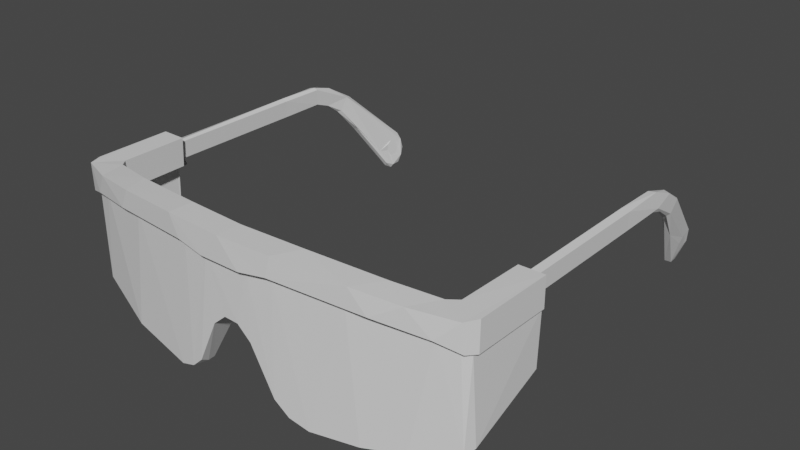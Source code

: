 # Source: Koruma_G_zl_.blend  (saved by Blender 2.93.20; exported with 4.5.12 LTS)
import bpy
from mathutils import Matrix  # noqa: F401  (used for matrix-valued properties, if any)

bpy.ops.wm.read_factory_settings(use_empty=True)
scene = bpy.context.scene
scene.name = 'Scene'

# ---- collections
col_collection = bpy.data.collections.new('Collection'); scene.collection.children.link(col_collection)

# ---- materials (node trees are filled in below, after node groups)
mat_default_obj = bpy.data.materials.new('Default OBJ')
mat_default_obj.use_transparent_shadow = False

# ---- material node trees
mat_default_obj.use_nodes = True; mat_default_obj.node_tree.nodes.clear()
_N = mat_default_obj.node_tree.nodes; _L = mat_default_obj.node_tree.links
n0 = _N.new('ShaderNodeBsdfPrincipled'); n0.name = 'Principled BSDF'; n0.location = (10, 300)
n0.distribution = 'GGX'
n0.subsurface_method = 'BURLEY'
n0.inputs[3].default_value = 1.45
n0.inputs[27].default_value = (0.0, 0.0, 0.0, 1.0)
n0.inputs[28].default_value = 1.0
n1 = _N.new('ShaderNodeOutputMaterial'); n1.name = 'Material Output'; n1.location = (300, 300)
_L.new(n0.outputs[0], n1.inputs[0])
n1.is_active_output = True

# ---- world
world_world = bpy.data.worlds.new('World'); scene.world = world_world
world_world.use_nodes = True; world_world.node_tree.nodes.clear()
_N = world_world.node_tree.nodes; _L = world_world.node_tree.links
n0 = _N.new('ShaderNodeOutputWorld'); n0.name = 'World Output'; n0.location = (300, 300)
n1 = _N.new('ShaderNodeBackground'); n1.name = 'Background'; n1.location = (10, 300)
n1.inputs[0].default_value = (0.05088, 0.05088, 0.05088, 1.0)
_L.new(n1.outputs[0], n0.inputs[0])
n0.is_active_output = True
world_world.color = (0.05088, 0.05088, 0.05088)
world_world.use_sun_shadow = False
world_world.sun_shadow_jitter_overblur = 0.0

# ---- meshes
me_16616_safety_glasses_v1 = bpy.data.meshes.new('16616_Safety_Glasses_v1')
me_16616_safety_glasses_v1.from_pydata([(-7.501, 0.8748, 0.9491), (-2.734, -0.4628, 0.1592), (-3.0, -0.135, 0.1637), (-1.693, -0.2582, 0.6243), (-0.256, -0.6454, 2.984), (-5.329, -0.05184, 0.4183), (-5.222, 0.2229, 0.3813), (-1.94, -0.287, 1.152), (-1.868, 0.005353, 1.004), (-0.548, 0.3034, 3.181), (-1.011, 0.169, 2.792), (-0.2809, 0.1916, 3.497), (-2.314, -0.2248, 0.2676), (0.2559, 0.2926, 2.981), (0.2349, 0.2655, 3.427), (-6.639, 15.2, 1.915), (-6.622, 15.3, 1.539), (-6.79, 15.3, 1.951), (-6.794, 15.35, 1.631), (-6.657, 15.19, 1.162), (-6.812, 15.06, 1.087), (-6.988, 15.15, 2.049), (-7.861, 3.878, 2.287), (-7.627, 3.872, 2.189), (-0.6146, 0.05546, 3.358), (-0.7786, -0.3182, 3.354), (-0.339, -0.3265, 3.627), (0.2842, 0.1258, 3.54), (-0.1711, 0.2872, 3.003), (-0.5159, 0.3043, 2.834), (-4.732, -0.4414, 5.735), (-6.526, -0.01887, 5.55), (-7.042, 1.293, 5.486), (-7.615, 9.127, 4.614), (-7.47, 9.127, 5.327), (-7.425, 10.8, 5.3), (-7.63, 9.127, 5.23), (-7.31, 9.127, 5.235), (-7.641, 11.07, 4.645), (-7.53, 11.42, 4.355), (-7.526, 12.05, 3.987), (-7.428, 11.64, 5.052), (-7.618, 11.63, 4.944), (-7.246, 12.51, 4.46), (-7.348, 12.75, 4.397), (-7.538, 12.35, 4.607), (-7.319, 10.84, 4.61), (-7.525, 10.85, 4.531), (-7.319, 11.45, 4.382), (-7.341, 12.02, 3.959), (-7.222, 12.12, 3.996), (-6.753, 15.11, 2.199), (-7.365, 13.33, 3.839), (-6.895, 14.18, 1.231), (-7.26, 12.94, 2.921), (-6.732, 14.28, 0.9626), (-6.59, 14.2, 1.143), (-6.694, 13.9, 1.755), (-6.542, 14.92, 0.9731), (-6.67, 14.83, 0.8676), (-6.599, 14.5, 0.843), (-6.801, 14.61, 0.9209), (-7.345, 9.127, 4.587), (-7.548, 12.6, 4.239), (-7.951, 3.813, 4.382), (-0.7776, -0.6311, 2.537), (-7.717, 0.6659, 1.054), (-2.1, -0.5452, 0.3949), (-1.623, -0.592, 0.8317), (-1.039, 0.2432, 2.037), (-1.811, -0.2526, 0.6288), (-1.7, 0.002836, 0.6349), (-4.531, -0.2229, 5.009), (-1.852, -0.5849, 5.152), (-0.8644, -0.6605, 5.004), (-0.7856, -0.926, 5.008), (-7.008, 0.1433, 4.734), (-8.015, 3.821, 5.485), (-7.985, 0.9559, 5.477), (-8.014, 3.821, 4.393), (-7.985, 0.9706, 4.391), (-7.838, 0.8844, 4.385), (-7.796, 0.4628, 5.482), (-7.585, 3.933, 4.389), (-7.597, 3.818, 4.374), (-7.591, 1.021, 1.032), (-7.852, 1.074, 1.16), (-7.902, 3.897, 4.382), (-7.675, 0.6343, 4.465), (-6.886, 0.6921, 4.453), (-7.431, 0.8743, 4.385), (-7.566, 0.9791, 4.359), (-6.76, 0.9896, 4.502), (-2.178, 0.09388, 5.919), (-5.007, 0.5146, 4.96), (-6.872, 0.3476, 4.757), (-1.833, -0.2498, 5.15), (-4.902, 0.1859, 4.977), (-0.7979, -0.01655, 5.008), (-2.208, -0.8174, 5.913), (-6.779, 0.9939, 5.519), (-7.159, 3.807, 4.397), (-7.032, 1.29, 4.431), (-7.088, 3.809, 5.484), (-7.545, 3.932, 4.388), (-7.505, 3.935, 4.389), (-7.833, 3.902, 4.385), (-7.668, 3.925, 4.381), (-1.254, -0.3075, 2.651), (-5.131, -0.3709, 4.974), (-7.166, 3.966, 4.413), (-7.423, 3.893, 4.388), (-7.446, 3.929, 4.392), (-7.316, 10.86, 5.215), (-7.61, 10.78, 5.253), (-7.821, 0.5034, 4.444), (-1.848, 0.06222, 5.164), (-7.07, 12.85, 3.082), (-6.906, 14.84, 1.381), (-6.889, 14.55, 1.315), (-7.049, 14.52, 1.986), (-6.894, 15.25, 1.545), (-7.009, 14.81, 1.912), (-6.947, 14.98, 1.535), (-6.522, 15.09, 1.271), (-6.485, 14.52, 0.9977), (-6.577, 14.8, 1.415), (-6.665, 14.36, 1.654), (-7.013, 14.34, 1.687), (-6.668, 14.41, 1.917), (-6.714, 14.64, 2.03), (-6.672, 14.87, 1.885), (-6.96, 14.93, 1.701), (-6.618, 14.94, 1.625), (-6.585, 14.49, 1.399), (-6.933, 14.4, 1.433), (-5.038, 0.5276, 5.712), (-1.82, -0.8504, 5.165), (-1.125, 0.2435, 2.279), (-0.839, -0.3249, 5.002), (6.917, 0.3531, 4.752), (0.8296, -0.6627, 5.001), (4.643, -0.1796, 0.3047), (5.164, -0.3674, 4.972), (0.3046, -0.6594, 2.977), (7.507, 0.8741, 0.9533), (2.276, -0.2417, 0.2881), (0.5587, -0.6339, 2.768), (2.807, -0.1604, 0.158), (1.861, 0.01552, 1.02), (0.6065, 0.2869, 3.16), (6.686, 15.32, 1.8), (6.835, 15.35, 1.682), (6.593, 15.26, 1.423), (6.772, 15.15, 1.135), (7.902, 3.896, 4.382), (7.861, 3.877, 2.295), (1.037, 0.2446, 2.644), (0.2824, -0.3291, 3.636), (0.8859, -0.3064, 3.256), (0.6068, 0.07298, 3.359), (1.698, 0.001034, 0.6327), (0.07255, -0.04253, 5.947), (2.464, 0.1255, 5.903), (8.014, 3.821, 5.485), (7.6, 9.127, 4.586), (7.621, 9.127, 5.256), (7.335, 9.127, 5.298), (7.329, 9.127, 4.616), (7.532, 11.43, 4.355), (7.475, 12.07, 3.925), (7.545, 12.23, 3.97), (7.602, 11.85, 4.876), (7.216, 12.76, 4.308), (7.39, 11.84, 4.946), (7.362, 11.54, 4.313), (6.645, 15.19, 1.934), (6.763, 15.05, 2.244), (7.217, 13.13, 2.674), (6.609, 14.25, 1.02), (7.762, 0.4618, 4.462), (6.543, 14.99, 1.009), (6.615, 14.55, 0.8336), (6.726, 14.83, 0.8767), (7.215, 12.23, 3.906), (7.834, 3.961, 4.384), (7.878, 3.939, 4.38), (7.942, 3.96, 4.383), (7.951, 3.813, 4.382), (0.7945, -0.6401, 2.5), (7.711, 0.6642, 1.049), (2.153, -0.5293, 0.3546), (5.438, 0.2767, 0.442), (0.5514, 0.3047, 2.804), (7.63, 3.875, 2.185), (2.026, -0.83, 5.922), (4.269, -0.2644, 5.027), (8.016, 3.821, 4.394), (7.628, 3.89, 4.365), (7.6, 3.832, 4.374), (7.597, 1.057, 1.043), (7.979, 0.8519, 5.476), (7.85, 1.038, 1.154), (7.813, 0.8045, 4.4), (0.8527, -0.3259, 5.002), (0.1383, -0.3571, 4.98), (3.756, -0.007743, 5.055), (6.724, 0.9723, 4.511), (7.569, 0.5872, 4.501), (7.541, 0.9395, 4.368), (0.8436, -0.01312, 5.013), (1.859, 0.06025, 5.161), (7.034, 1.267, 4.429), (5.303, 0.2751, 4.895), (6.967, 0.1279, 4.743), (7.111, 3.809, 4.411), (7.037, 1.28, 5.485), (7.09, 3.809, 5.482), (7.505, 3.935, 4.389), (7.545, 3.961, 4.388), (7.581, 3.937, 4.387), (7.833, 3.935, 4.384), (7.748, 3.951, 4.384), (1.756, -0.2629, 0.5964), (4.562, -0.4771, 5.751), (6.135, 0.1562, 0.5989), (7.094, 0.7695, 4.417), (7.166, 3.966, 4.411), (7.446, 3.962, 4.392), (7.423, 3.893, 4.392), (7.638, 11.06, 4.638), (7.556, 10.82, 4.555), (7.333, 10.81, 5.258), (7.586, 10.9, 5.265), (7.383, 10.82, 4.558), (7.298, 11.19, 4.602), (6.206, -0.1036, 5.589), (7.715, 0.4018, 5.471), (0.0262, -0.9545, 5.948), (6.721, 0.9703, 5.521), (5.167, 0.5574, 5.7), (1.826, -0.8503, 5.165), (7.978, 0.8375, 4.397), (5.0, 0.5167, 4.966), (6.857, 15.2, 2.13), (7.369, 12.95, 4.239), (7.544, 12.61, 4.368), (7.26, 12.41, 3.562), (6.817, 14.34, 0.9757), (7.055, 14.54, 1.984), (7.016, 15.06, 2.085), (6.914, 15.21, 1.524), (6.516, 14.99, 1.217), (6.717, 14.42, 1.934), (6.682, 13.99, 1.765), (6.482, 14.51, 0.9814), (6.884, 14.7, 1.312), (6.92, 14.43, 1.382), (6.607, 14.42, 1.475), (7.036, 14.35, 1.807), (6.709, 14.58, 2.027), (6.972, 14.92, 1.758), (7.025, 14.7, 1.968), (6.614, 14.94, 1.598), (6.574, 14.7, 1.372), (6.695, 14.35, 1.74), (6.683, 14.84, 1.936), (6.926, 14.91, 1.48), (2.879, -0.4514, 0.1642), (1.822, -0.2486, 5.155), (1.627, -0.5871, 0.8201), (1.948, -0.2868, 1.137), (0.9991, 0.2531, 2.108), (0.7765, -0.9235, 5.007), (1.798, -0.5921, 5.148), (-7.615, 3.771, 4.614), (-7.47, 3.771, 5.261), (-7.63, 3.771, 5.23), (-7.31, 3.771, 5.235), (-7.345, 3.771, 4.587), (7.6, 3.833, 4.586), (7.621, 3.833, 5.256), (7.335, 3.833, 5.298), (7.329, 3.833, 4.616)], [], [(1, 72, 5), (95, 5, 72), (74, 73, 67), (1, 12, 67), (65, 68, 3), (205, 158, 26), (10, 9, 138), (15, 16, 17), (4, 65, 29), (93, 136, 30), (100, 82, 31), (46, 37, 62), (45, 41, 44), (50, 48, 49), (49, 48, 39), (52, 51, 21), (57, 117, 56), (117, 55, 56), (76, 109, 31), (60, 59, 58), (63, 38, 42), (70, 12, 7), (75, 74, 273), (141, 273, 74), (90, 102, 89), (81, 86, 66), (115, 80, 81), (98, 96, 116), (139, 98, 204), (139, 204, 205), (90, 91, 84), (3, 70, 71), (32, 82, 100), (77, 82, 32), (77, 78, 82), (109, 76, 95), (38, 33, 36), (113, 37, 46), (36, 114, 38), (75, 238, 99), (94, 100, 136), (76, 82, 115), (115, 78, 80), (32, 92, 102), (120, 54, 40), (45, 44, 52), (50, 57, 43), (49, 54, 117), (54, 49, 40), (63, 21, 120), (119, 61, 53), (120, 21, 122), (21, 121, 123), (118, 123, 20), (126, 124, 133), (51, 43, 15), (57, 130, 43), (129, 57, 127), (119, 134, 126), (127, 135, 128), (135, 127, 134), (120, 129, 128), (128, 129, 127), (122, 130, 120), (131, 130, 122), (130, 131, 15), (123, 132, 122), (123, 118, 132), (109, 72, 137), (94, 136, 93), (69, 8, 138), (7, 10, 8), (238, 162, 93), (144, 74, 4), (139, 108, 7), (139, 25, 108), (23, 22, 83), (87, 22, 86), (0, 85, 91), (23, 91, 85), (268, 196, 274), (196, 268, 142), (270, 274, 141), (224, 241, 143), (191, 268, 270), (268, 146, 148), (28, 144, 4), (213, 192, 206), (272, 149, 161), (13, 150, 193), (157, 193, 150), (150, 13, 9), (144, 28, 13), (223, 149, 271), (240, 163, 224), (216, 239, 237), (202, 194, 156), (202, 200, 194), (156, 155, 202), (165, 168, 231), (170, 169, 175), (178, 179, 248), (230, 172, 233), (148, 223, 271), (242, 188, 197), (209, 200, 145), (200, 202, 145), (190, 145, 202), (202, 203, 190), (180, 140, 208), (207, 212, 226), (219, 220, 218), (198, 199, 220), (271, 159, 205), (193, 189, 147), (161, 223, 270), (199, 209, 226), (227, 199, 226), (216, 237, 164), (217, 216, 164), (215, 226, 212), (208, 140, 190), (192, 213, 226), (226, 213, 207), (143, 196, 140), (215, 227, 226), (199, 227, 229), (165, 230, 166), (167, 232, 235), (214, 237, 236), (240, 239, 207), (210, 98, 162), (207, 243, 240), (249, 171, 178), (151, 176, 244), (182, 179, 255), (248, 183, 251), (152, 250, 251), (256, 251, 267), (176, 153, 252), (253, 254, 260), (254, 253, 265), (255, 254, 258), (256, 267, 264), (263, 264, 267), (265, 253, 259), (249, 259, 260), (253, 260, 259), (241, 274, 196), (149, 272, 157), (211, 162, 163), (142, 225, 140), (206, 192, 148), (205, 204, 271), (158, 205, 159), (206, 271, 269), (226, 209, 145), (155, 156, 198), (1, 73, 72), (73, 1, 67), (5, 6, 1), (2, 1, 6), (12, 1, 2), (67, 12, 3), (12, 2, 7), (6, 5, 0), (2, 6, 97), (139, 205, 26), (26, 25, 139), (9, 28, 29), (69, 71, 8), (13, 28, 9), (17, 16, 18), (87, 83, 22), (10, 24, 9), (10, 108, 25), (26, 27, 11), (4, 29, 28), (71, 69, 65), (99, 93, 30), (84, 91, 23), (114, 34, 35), (36, 34, 114), (33, 47, 62), (42, 38, 114), (63, 40, 38), (114, 35, 41), (41, 45, 42), (113, 43, 41), (40, 49, 39), (124, 58, 19), (52, 44, 51), (117, 54, 55), (19, 58, 59), (58, 125, 60), (59, 61, 20), (59, 20, 19), (42, 45, 63), (50, 43, 48), (88, 76, 115), (66, 0, 5), (70, 3, 12), (70, 8, 71), (99, 238, 93), (80, 64, 81), (80, 79, 64), (81, 64, 87), (84, 23, 83), (81, 66, 88), (115, 81, 88), (144, 141, 74), (89, 102, 92), (116, 97, 94), (83, 87, 106), (104, 105, 83), (83, 105, 84), (83, 106, 107), (7, 108, 10), (70, 7, 8), (90, 101, 102), (89, 6, 0), (90, 84, 110), (103, 77, 32), (88, 66, 95), (109, 30, 31), (136, 31, 30), (136, 100, 31), (94, 97, 92), (89, 92, 97), (109, 95, 72), (110, 84, 111), (47, 33, 38), (46, 62, 47), (76, 31, 82), (115, 82, 78), (32, 100, 92), (98, 93, 162), (94, 93, 116), (94, 92, 100), (17, 51, 15), (21, 17, 18), (17, 21, 51), (56, 55, 60), (117, 50, 49), (40, 63, 120), (119, 118, 61), (61, 118, 20), (128, 53, 54), (135, 119, 53), (128, 135, 53), (120, 128, 54), (122, 21, 123), (123, 121, 20), (124, 16, 15), (133, 124, 15), (130, 15, 43), (129, 130, 57), (56, 125, 57), (134, 127, 125), (127, 57, 125), (58, 124, 125), (134, 125, 124), (119, 126, 118), (132, 131, 122), (120, 130, 129), (132, 133, 131), (118, 126, 133), (118, 133, 132), (126, 134, 124), (131, 133, 15), (97, 96, 7), (7, 2, 97), (30, 109, 99), (137, 72, 73), (99, 109, 137), (74, 68, 65), (138, 8, 10), (96, 139, 7), (65, 3, 71), (98, 139, 96), (137, 75, 99), (93, 98, 116), (4, 74, 65), (68, 74, 67), (0, 91, 90), (89, 0, 90), (87, 86, 81), (66, 5, 95), (196, 142, 140), (144, 189, 141), (236, 143, 214), (189, 270, 141), (190, 225, 145), (142, 268, 148), (270, 223, 191), (223, 146, 191), (268, 191, 146), (150, 14, 27), (142, 192, 225), (193, 157, 272), (14, 150, 9), (154, 181, 153), (149, 157, 271), (160, 159, 157), (26, 158, 27), (272, 189, 193), (189, 272, 161), (230, 231, 169), (166, 233, 167), (171, 172, 230), (233, 172, 174), (173, 174, 245), (184, 247, 175), (247, 170, 175), (177, 245, 244), (178, 247, 179), (181, 154, 183), (195, 241, 224), (182, 181, 183), (235, 168, 167), (172, 171, 246), (175, 235, 184), (189, 144, 147), (155, 188, 242), (242, 203, 155), (198, 194, 199), (242, 237, 180), (180, 203, 242), (202, 155, 203), (203, 180, 208), (243, 206, 211), (210, 211, 269), (210, 204, 98), (199, 218, 220), (198, 220, 221), (221, 155, 198), (271, 157, 159), (189, 161, 270), (194, 200, 199), (209, 199, 200), (164, 237, 201), (236, 224, 143), (192, 145, 225), (145, 192, 226), (236, 239, 240), (240, 224, 236), (237, 239, 236), (207, 213, 243), (214, 143, 140), (165, 231, 230), (167, 233, 232), (168, 234, 231), (234, 168, 235), (166, 230, 233), (237, 214, 180), (241, 195, 238), (197, 164, 201), (237, 242, 201), (273, 238, 75), (201, 242, 197), (210, 162, 211), (163, 243, 211), (170, 178, 171), (152, 151, 244), (244, 176, 177), (245, 177, 173), (173, 176, 260), (170, 247, 178), (182, 248, 179), (249, 246, 171), (246, 249, 250), (184, 254, 247), (154, 251, 183), (256, 248, 251), (257, 248, 256), (248, 257, 259), (259, 178, 248), (178, 259, 249), (250, 267, 251), (263, 176, 252), (264, 263, 252), (255, 252, 181), (254, 255, 247), (258, 254, 265), (179, 247, 255), (252, 255, 264), (264, 257, 256), (257, 258, 259), (265, 259, 258), (262, 249, 260), (262, 260, 266), (261, 263, 267), (255, 258, 264), (176, 266, 260), (262, 250, 249), (267, 250, 261), (148, 192, 142), (206, 148, 271), (163, 195, 224), (143, 241, 196), (243, 163, 240), (206, 269, 211), (206, 243, 213), (271, 204, 269), (269, 204, 210), (273, 241, 238), (274, 270, 268), (208, 190, 203), (194, 198, 156), (140, 225, 190), (68, 67, 3), (19, 16, 124), (18, 16, 19), (121, 21, 18), (26, 11, 24), (25, 26, 24), (14, 11, 27), (24, 10, 25), (29, 65, 69), (38, 39, 47), (47, 39, 48), (41, 42, 114), (41, 35, 113), (41, 43, 44), (48, 46, 47), (76, 88, 95), (90, 110, 101), (55, 54, 53), (51, 44, 43), (60, 125, 56), (138, 9, 29, 69), (45, 52, 63), (50, 117, 57), (61, 55, 53), (119, 135, 134), (96, 97, 116), (14, 9, 11), (153, 151, 152), (152, 251, 154), (152, 154, 153), (160, 150, 27), (144, 13, 193), (147, 144, 193), (245, 172, 246), (174, 172, 245), (233, 174, 232), (232, 174, 173), (182, 183, 248), (181, 182, 255), (146, 223, 148), (235, 175, 234), (155, 187, 188), (180, 214, 140), (161, 149, 223), (222, 221, 220), (250, 152, 244), (173, 177, 176), (153, 181, 252), (263, 266, 176), (151, 153, 176), (257, 264, 258), (261, 262, 266), (266, 263, 261), (262, 261, 250), (19, 20, 121, 18), (23, 85, 86, 22), (11, 9, 24), (60, 55, 61, 59), (39, 38, 40), (113, 46, 48, 43), (85, 0, 66, 86), (111, 84, 105, 112), (37, 113, 35, 34), (80, 78, 77, 79), (102, 101, 103, 32), (74, 75, 137, 73), (21, 63, 52), (158, 159, 160, 27), (6, 89, 97), (169, 170, 171, 230), (150, 160, 157), (234, 175, 169, 231), (173, 184, 235, 232), (186, 155, 221, 185), (229, 228, 218, 199), (215, 212, 216, 217), (207, 239, 216, 212), (250, 244, 245, 246), (184, 173, 260, 254), (241, 273, 141, 274), (162, 238, 195, 163), (126, 133, 131, 130, 129, 127, 134), (128, 135, 119, 118, 123, 122, 120), (267, 261, 262, 249, 259, 257, 256), (263, 266, 260, 253, 265, 258, 264), (167, 168, 283, 282), (165, 166, 281, 280), (37, 34, 276, 278), (36, 33, 275, 277), (168, 165, 280, 283), (33, 62, 279, 275), (62, 37, 278, 279), (34, 36, 277, 276), (166, 167, 282, 281), (164, 281, 282, 217), (164, 197, 280, 281), (280, 197, 215, 283), (215, 217, 282, 283), (103, 278, 276, 277, 77), (110, 279, 278, 103, 101), (79, 275, 279, 110, 111, 112, 64), (77, 277, 275, 79)])
_uv = me_16616_safety_glasses_v1.uv_layers.new(name='UVMap')
_uv.uv.foreach_set('vector', [0.6393, 0.009721, 0.4046, 0.7626, 0.2999, 0.01863, 0.09747, 0.7665, 0.2999, 0.01863, 0.4046, 0.7626, 0.887, 0.7682, 0.7562, 0.767, 0.7245, 0.01209, 0.6393, 0.009721, 0.6942, 0.007009, 0.7245, 0.01209, 0.9059, 0.01315, 0.7845, 0.01175, 0.7891, 0.002158, 0.9618, 0.7466, 0.9742, 0.2393, 0.9717, 0.2436, 0.8956, 0.2057, 0.9434, 0.1458, 0.879, 0.1306, 0.0691, 0.9859, 0.05841, 0.9463, 0.0423, 0.9884, 0.9734, 0.01021, 0.9059, 0.01315, 0.9429, 0.01712, 0.7137, 0.9984, 0.3357, 0.9971, 0.3763, 0.9956, 0.1096, 0.9987, 0.01567, 0.9963, 0.1436, 0.9946, 0.0671, 0.7953, 0.06904, 0.9686, 0.0594, 0.7874, 0.0176, 0.9857, 0.04582, 0.9906, 0.04343, 0.9944, 0.06955, 0.8004, 0.06239, 0.7892, 0.04614, 0.7729, 0.04614, 0.7729, 0.06239, 0.7892, 0.0171, 0.7816, 0.01449, 0.9846, 0.05772, 0.9984, 0.01313, 0.9935, 0.07634, 0.7935, 0.05942, 0.7805, 0.0606, 0.7688, 0.05942, 0.7805, 0.02353, 0.7739, 0.0606, 0.7688, 0.08353, 0.7694, 0.3245, 0.7746, 0.1436, 0.9946, 0.04267, 0.788, 0.02944, 0.8293, 0.05734, 0.8431, 0.002853, 0.947, 0.003928, 0.8113, 0.00826, 0.9692, 0.7751, 0.02796, 0.6942, 0.007009, 0.7909, 0.2039, 0.8997, 0.7702, 0.887, 0.7682, 0.9013, 0.7696, 0.893, 0.7619, 0.9013, 0.7696, 0.887, 0.7682, 0.02098, 0.7646, 0.07698, 0.7709, 0.0933, 0.7635, 0.002661, 0.7655, 0.0006322, 0.02111, 0.01477, 0.02134, 0.01259, 0.7708, 0.0005246, 0.7709, 0.002661, 0.7655, 0.8968, 0.768, 0.7597, 0.7649, 0.7564, 0.7705, 0.8929, 0.7627, 0.8968, 0.768, 0.8894, 0.7626, 0.8929, 0.7627, 0.8894, 0.7626, 0.9618, 0.7466, 0.02098, 0.7646, 0.0065, 0.7586, 0.002573, 0.7619, 0.7891, 0.002158, 0.7751, 0.02796, 0.7933, 0.01342, 0.07863, 0.9972, 0.01567, 0.9963, 0.1096, 0.9987, 0.0001782, 0.997, 0.01567, 0.9963, 0.07863, 0.9972, 0.0001782, 0.997, 0.0006502, 0.9951, 0.01567, 0.9963, 0.3245, 0.7746, 0.08353, 0.7694, 0.09747, 0.7665, 0.003928, 0.8113, 0.01214, 0.7921, 0.00834, 0.9682, 0.06757, 0.9759, 0.06904, 0.9686, 0.0671, 0.7953, 0.00834, 0.9682, 0.01545, 0.9812, 0.003928, 0.8113, 0.8997, 0.7702, 0.9306, 0.9953, 0.7093, 0.9952, 0.3411, 0.7697, 0.1096, 0.9987, 0.3357, 0.9971, 0.08353, 0.7694, 0.01567, 0.9963, 0.01259, 0.7708, 0.01259, 0.7708, 0.0006502, 0.9951, 0.0005246, 0.7709, 0.07863, 0.9972, 0.1107, 0.769, 0.07698, 0.7709, 0.005664, 0.9531, 0.02069, 0.7798, 0.01584, 0.7857, 0.0176, 0.9857, 0.04343, 0.9944, 0.01449, 0.9846, 0.06955, 0.8004, 0.07634, 0.7935, 0.06852, 0.9689, 0.04614, 0.7729, 0.02069, 0.7798, 0.05942, 0.7805, 0.02069, 0.7798, 0.04614, 0.7729, 0.01584, 0.7857, 0.002853, 0.947, 0.01313, 0.9935, 0.005664, 0.9531, 0.005204, 0.7737, 0.008636, 0.7996, 0.007694, 0.7696, 0.005664, 0.9531, 0.01313, 0.9935, 0.00507, 0.9998, 0.01313, 0.9935, 0.00963, 0.9545, 0.001568, 0.9278, 0.004965, 0.859, 0.001568, 0.9278, 0.01027, 0.8749, 0.07253, 0.8412, 0.07109, 0.8928, 0.07261, 0.9444, 0.05772, 0.9984, 0.06852, 0.9689, 0.0691, 0.9859, 0.07634, 0.7935, 0.07276, 0.9818, 0.06852, 0.9689, 0.07252, 0.882, 0.07634, 0.7935, 0.0724, 0.782, 0.005204, 0.7737, 0.07291, 0.7711, 0.07253, 0.8412, 0.0724, 0.782, 0.00669, 0.7679, 0.005423, 0.8052, 0.00669, 0.7679, 0.0724, 0.782, 0.07291, 0.7711, 0.005664, 0.9531, 0.07252, 0.882, 0.005423, 0.8052, 0.005423, 0.8052, 0.07252, 0.882, 0.0724, 0.782, 0.00507, 0.9998, 0.07276, 0.9818, 0.005664, 0.9531, 0.07238, 0.9977, 0.07276, 0.9818, 0.00507, 0.9998, 0.07276, 0.9818, 0.07238, 0.9977, 0.0691, 0.9859, 0.001568, 0.9278, 0.004844, 0.9825, 0.00507, 0.9998, 0.001568, 0.9278, 0.004965, 0.859, 0.004844, 0.9825, 0.3245, 0.7746, 0.4046, 0.7626, 0.7604, 0.7708, 0.3411, 0.7697, 0.3357, 0.9971, 0.7137, 0.9984, 0.8811, 0.01736, 0.7992, 0.1547, 0.879, 0.1306, 0.7909, 0.2039, 0.8956, 0.2057, 0.7992, 0.1547, 0.9306, 0.9953, 0.9399, 0.9969, 0.7137, 0.9984, 0.9725, 0.01477, 0.887, 0.7682, 0.9734, 0.01021, 0.8929, 0.7627, 0.8733, 0.2525, 0.7909, 0.2039, 0.8929, 0.7627, 0.9211, 0.2496, 0.8733, 0.2525, 0.0, 0.01419, 0.0, 0.01947, 0.008714, 0.7672, 0.0003953, 0.7674, 0.0, 0.01947, 0.0006322, 0.02111, 0.01436, 0.0126, 0.0008072, 0.00764, 0.0065, 0.7586, 0.0, 0.01419, 0.0065, 0.7586, 0.0008072, 0.00764, 0.6193, 0.01099, 0.4388, 0.7641, 0.763, 0.7671, 0.4388, 0.7641, 0.6193, 0.01099, 0.3859, 0.009194, 0.7906, 0.007827, 0.763, 0.7671, 0.893, 0.7619, 0.3988, 0.9959, 0.7594, 0.7691, 0.3202, 0.7731, 0.7168, 0.01048, 0.6193, 0.01099, 0.7906, 0.007827, 0.6193, 0.01099, 0.7022, 0.004361, 0.6317, 0.01045, 0.9817, 0.01405, 0.9725, 0.01477, 0.9734, 0.01021, 0.3025, 0.7643, 0.2934, 0.01755, 0.5073, 0.7573, 0.884, 0.01546, 0.7981, 0.1677, 0.7944, 0.0107, 0.9769, 0.02085, 0.9341, 0.1677, 0.9376, 0.01888, 0.8946, 0.168, 0.9376, 0.01888, 0.9341, 0.1677, 0.9341, 0.1677, 0.9769, 0.02085, 0.9434, 0.1458, 0.9725, 0.01477, 0.9817, 0.01405, 0.9769, 0.02085, 0.7817, 0.01455, 0.7981, 0.1677, 0.7878, 0.1966, 0.3188, 0.9963, 0.6754, 0.9954, 0.3988, 0.9959, 0.07921, 0.9971, 0.1171, 0.998, 0.02137, 0.9966, 0.0006889, 0.01898, 0.0, 0.01317, 0.0, 0.01897, 0.0006889, 0.01898, 0.0007017, 0.01504, 0.0, 0.01317, 0.0, 0.01897, 0.0003982, 0.7674, 0.0006889, 0.01898, 0.01602, 0.7886, 0.06396, 0.7903, 0.01917, 0.7801, 0.01832, 0.78, 0.01651, 0.7821, 0.0543, 0.7778, 0.01786, 0.778, 0.04736, 0.7711, 0.01319, 0.7762, 0.003689, 0.8128, 0.01858, 0.9886, 0.02067, 0.9848, 0.6317, 0.01045, 0.7817, 0.01455, 0.7878, 0.1966, 0.001965, 0.7706, 0.0, 0.7675, 0.0, 0.7705, 0.009532, 0.7614, 0.0007017, 0.01504, 0.01741, 0.006519, 0.0007017, 0.01504, 0.0006889, 0.01898, 0.01741, 0.006519, 0.01507, 0.02047, 0.01741, 0.006519, 0.0006889, 0.01898, 0.0006889, 0.01898, 0.005714, 0.7655, 0.01507, 0.02047, 0.01552, 0.7706, 0.0931, 0.7661, 0.02515, 0.7639, 0.1161, 0.7705, 0.07729, 0.7687, 0.06977, 0.7632, 0.0141, 0.7675, 0.009009, 0.7675, 0.0159, 0.7675, 0.001413, 0.7591, 0.002732, 0.7605, 0.009009, 0.7675, 0.7878, 0.1966, 0.9165, 0.2428, 0.9618, 0.7466, 0.9376, 0.01888, 0.9007, 0.03565, 0.9359, 0.01042, 0.7944, 0.0107, 0.7817, 0.01455, 0.7906, 0.007827, 0.002732, 0.7605, 0.009532, 0.7614, 0.06977, 0.7632, 0.06259, 0.7675, 0.002732, 0.7605, 0.06977, 0.7632, 0.07921, 0.9971, 0.02137, 0.9966, 0.0001465, 0.9971, 0.07563, 0.9968, 0.07921, 0.9971, 0.0001465, 0.9971, 0.07158, 0.7698, 0.06977, 0.7632, 0.07729, 0.7687, 0.02515, 0.7639, 0.0931, 0.7661, 0.01507, 0.02047, 0.2934, 0.01755, 0.3025, 0.7643, 0.06977, 0.7632, 0.06977, 0.7632, 0.3025, 0.7643, 0.1161, 0.7705, 0.3202, 0.7731, 0.4388, 0.7641, 0.0931, 0.7661, 0.07158, 0.7698, 0.06259, 0.7675, 0.06977, 0.7632, 0.002732, 0.7605, 0.06259, 0.7675, 0.0256, 0.7675, 0.01602, 0.7886, 0.003689, 0.8128, 0.01178, 0.9735, 0.06027, 0.9781, 0.05988, 0.9859, 0.07384, 0.8128, 0.08767, 0.7698, 0.02137, 0.9966, 0.182, 0.9943, 0.3188, 0.9963, 0.1171, 0.998, 0.1161, 0.7705, 0.9678, 0.7678, 0.9718, 0.768, 0.9717, 0.7675, 0.1161, 0.7705, 0.3417, 0.7697, 0.3188, 0.9963, 0.004122, 0.9653, 0.00201, 0.8306, 0.01786, 0.778, 0.05186, 0.9757, 0.06921, 0.9875, 0.03775, 0.9958, 0.03833, 0.793, 0.04736, 0.7711, 0.06394, 0.7858, 0.01319, 0.7762, 0.02197, 0.8265, 0.007375, 0.9519, 0.02505, 0.9655, 0.008696, 0.9981, 0.007375, 0.9519, 0.005293, 0.8016, 0.007375, 0.9519, 0.0043, 0.9111, 0.06921, 0.9875, 0.06141, 0.9302, 0.07404, 0.8712, 0.07329, 0.8894, 0.07674, 0.7921, 0.07218, 0.9728, 0.07674, 0.7921, 0.07329, 0.8894, 0.07233, 0.8051, 0.06394, 0.7858, 0.07674, 0.7921, 0.07221, 0.7681, 0.005293, 0.8016, 0.0043, 0.9111, 0.07254, 0.8061, 0.07363, 0.9407, 0.07254, 0.8061, 0.0043, 0.9111, 0.07233, 0.8051, 0.07329, 0.8894, 0.006236, 0.8541, 0.004122, 0.9653, 0.006236, 0.8541, 0.07218, 0.9728, 0.07329, 0.8894, 0.07218, 0.9728, 0.006236, 0.8541, 0.7594, 0.7691, 0.763, 0.7671, 0.4388, 0.7641, 0.7981, 0.1677, 0.884, 0.01546, 0.8946, 0.168, 0.7552, 0.7706, 0.9399, 0.9969, 0.6754, 0.9954, 0.3859, 0.009194, 0.1922, 0.02382, 0.0931, 0.7661, 0.5073, 0.7573, 0.2934, 0.01755, 0.6317, 0.01045, 0.9618, 0.7466, 0.8894, 0.7626, 0.7878, 0.1966, 0.9742, 0.2393, 0.9618, 0.7466, 0.9165, 0.2428, 0.5073, 0.7573, 0.7878, 0.1966, 0.7578, 0.764, 0.06977, 0.7632, 0.009532, 0.7614, 0.01741, 0.006519, 0.0003982, 0.7674, 0.0, 0.01897, 0.001413, 0.7591, 0.6393, 0.009721, 0.7562, 0.767, 0.4046, 0.7626, 0.7562, 0.767, 0.6393, 0.009721, 0.7245, 0.01209, 0.2999, 0.01863, 0.3096, 0.01242, 0.6393, 0.009721, 0.6032, 0.007104, 0.6393, 0.009721, 0.3096, 0.01242, 0.6942, 0.007009, 0.6393, 0.009721, 0.6032, 0.007104, 0.7245, 0.01209, 0.6942, 0.007009, 0.7891, 0.002158, 0.6942, 0.007009, 0.6032, 0.007104, 0.7909, 0.2039, 0.3096, 0.01242, 0.2999, 0.01863, 0.01436, 0.0126, 0.6032, 0.007104, 0.3096, 0.01242, 0.3544, 0.7638, 0.8929, 0.7627, 0.9618, 0.7466, 0.9717, 0.2436, 0.9717, 0.2436, 0.9211, 0.2496, 0.8929, 0.7627, 0.9434, 0.1458, 0.9817, 0.01405, 0.9429, 0.01712, 0.8811, 0.01736, 0.7933, 0.01342, 0.7992, 0.1547, 0.9769, 0.02085, 0.9817, 0.01405, 0.9434, 0.1458, 0.0423, 0.9884, 0.05841, 0.9463, 0.02933, 0.9602, 0.0003953, 0.7674, 0.008714, 0.7672, 0.0, 0.01947, 0.8956, 0.2057, 0.9357, 0.2244, 0.9434, 0.1458, 0.8956, 0.2057, 0.8733, 0.2525, 0.9211, 0.2496, 0.9717, 0.2436, 0.9717, 0.2184, 0.9724, 0.2019, 0.9734, 0.01021, 0.9429, 0.01712, 0.9817, 0.01405, 0.7933, 0.01342, 0.8811, 0.01736, 0.9059, 0.01315, 0.7093, 0.9952, 0.7137, 0.9984, 0.3763, 0.9956, 0.002573, 0.7619, 0.0065, 0.7586, 0.0, 0.01419, 0.01545, 0.9812, 0.03853, 0.9938, 0.0459, 0.9946, 0.00834, 0.9682, 0.03853, 0.9938, 0.01545, 0.9812, 0.01214, 0.7921, 0.02717, 0.7782, 0.0594, 0.7874, 0.00826, 0.9692, 0.003928, 0.8113, 0.01545, 0.9812, 0.002853, 0.947, 0.01584, 0.7857, 0.003928, 0.8113, 0.01545, 0.9812, 0.0459, 0.9946, 0.04582, 0.9906, 0.04582, 0.9906, 0.0176, 0.9857, 0.00826, 0.9692, 0.06757, 0.9759, 0.06852, 0.9689, 0.04582, 0.9906, 0.01584, 0.7857, 0.04614, 0.7729, 0.0171, 0.7816, 0.07109, 0.8928, 0.05734, 0.8431, 0.04108, 0.8961, 0.01449, 0.9846, 0.04343, 0.9944, 0.05772, 0.9984, 0.05942, 0.7805, 0.02069, 0.7798, 0.02353, 0.7739, 0.04108, 0.8961, 0.05734, 0.8431, 0.02944, 0.8293, 0.05734, 0.8431, 0.06893, 0.7884, 0.04267, 0.788, 0.02944, 0.8293, 0.008636, 0.7996, 0.01027, 0.8749, 0.02944, 0.8293, 0.01027, 0.8749, 0.04108, 0.8961, 0.00826, 0.9692, 0.0176, 0.9857, 0.002853, 0.947, 0.06955, 0.8004, 0.06852, 0.9689, 0.06239, 0.7892, 0.01627, 0.7653, 0.08353, 0.7694, 0.01259, 0.7708, 0.01477, 0.02134, 0.01436, 0.0126, 0.2999, 0.01863, 0.7751, 0.02796, 0.7891, 0.002158, 0.6942, 0.007009, 0.7751, 0.02796, 0.7992, 0.1547, 0.7933, 0.01342, 0.7093, 0.9952, 0.9306, 0.9953, 0.7137, 0.9984, 0.0005246, 0.7709, 0.0, 0.7675, 0.002661, 0.7655, 0.0005246, 0.7709, 0.0, 0.7702, 0.0, 0.7675, 0.002661, 0.7655, 0.0, 0.7675, 0.0003953, 0.7674, 0.002573, 0.7619, 0.0, 0.01419, 0.008714, 0.7672, 0.002661, 0.7655, 0.01477, 0.02134, 0.01627, 0.7653, 0.01259, 0.7708, 0.002661, 0.7655, 0.01627, 0.7653, 0.9725, 0.01477, 0.893, 0.7619, 0.887, 0.7682, 0.0933, 0.7635, 0.07698, 0.7709, 0.1107, 0.769, 0.7564, 0.7705, 0.3544, 0.7638, 0.3411, 0.7697, 0.008714, 0.7672, 0.0003953, 0.7674, 0.001638, 0.7675, 0.0141, 0.7675, 0.0159, 0.7675, 0.008714, 0.7672, 0.008714, 0.7672, 0.0159, 0.7675, 0.002573, 0.7619, 0.008714, 0.7672, 0.001638, 0.7675, 0.006472, 0.7675, 0.7909, 0.2039, 0.8733, 0.2525, 0.8956, 0.2057, 0.7751, 0.02796, 0.7909, 0.2039, 0.7992, 0.1547, 0.02098, 0.7646, 0.06425, 0.7675, 0.07698, 0.7709, 0.0933, 0.7635, 0.3096, 0.01242, 0.01436, 0.0126, 0.02098, 0.7646, 0.002573, 0.7619, 0.06259, 0.7675, 0.07585, 0.997, 0.0001782, 0.997, 0.07863, 0.9972, 0.01627, 0.7653, 0.01477, 0.02134, 0.09747, 0.7665, 0.3245, 0.7746, 0.3763, 0.9956, 0.1436, 0.9946, 0.3357, 0.9971, 0.1436, 0.9946, 0.3763, 0.9956, 0.3357, 0.9971, 0.1096, 0.9987, 0.1436, 0.9946, 0.3411, 0.7697, 0.3544, 0.7638, 0.1107, 0.769, 0.0933, 0.7635, 0.1107, 0.769, 0.3544, 0.7638, 0.3245, 0.7746, 0.09747, 0.7665, 0.4046, 0.7626, 0.06259, 0.7675, 0.002573, 0.7619, 0.0256, 0.7675, 0.02717, 0.7782, 0.01214, 0.7921, 0.003928, 0.8113, 0.0671, 0.7953, 0.0594, 0.7874, 0.02717, 0.7782, 0.08353, 0.7694, 0.1436, 0.9946, 0.01567, 0.9963, 0.01259, 0.7708, 0.01567, 0.9963, 0.0006502, 0.9951, 0.07863, 0.9972, 0.1096, 0.9987, 0.1107, 0.769, 0.8968, 0.768, 0.7137, 0.9984, 0.9399, 0.9969, 0.3411, 0.7697, 0.7137, 0.9984, 0.7564, 0.7705, 0.3411, 0.7697, 0.1107, 0.769, 0.1096, 0.9987, 0.0423, 0.9884, 0.05772, 0.9984, 0.0691, 0.9859, 0.01313, 0.9935, 0.0423, 0.9884, 0.02933, 0.9602, 0.0423, 0.9884, 0.01313, 0.9935, 0.05772, 0.9984, 0.0606, 0.7688, 0.02353, 0.7739, 0.04267, 0.788, 0.05942, 0.7805, 0.06955, 0.8004, 0.04614, 0.7729, 0.01584, 0.7857, 0.002853, 0.947, 0.005664, 0.9531, 0.005204, 0.7737, 0.004965, 0.859, 0.008636, 0.7996, 0.008636, 0.7996, 0.004965, 0.859, 0.01027, 0.8749, 0.005423, 0.8052, 0.007694, 0.7696, 0.02069, 0.7798, 0.00669, 0.7679, 0.005204, 0.7737, 0.007694, 0.7696, 0.005423, 0.8052, 0.00669, 0.7679, 0.007694, 0.7696, 0.005664, 0.9531, 0.005423, 0.8052, 0.02069, 0.7798, 0.00507, 0.9998, 0.01313, 0.9935, 0.001568, 0.9278, 0.001568, 0.9278, 0.00963, 0.9545, 0.01027, 0.8749, 0.07109, 0.8928, 0.05841, 0.9463, 0.0691, 0.9859, 0.07261, 0.9444, 0.07109, 0.8928, 0.0691, 0.9859, 0.07276, 0.9818, 0.0691, 0.9859, 0.06852, 0.9689, 0.07252, 0.882, 0.07276, 0.9818, 0.07634, 0.7935, 0.0606, 0.7688, 0.06893, 0.7884, 0.07634, 0.7935, 0.07291, 0.7711, 0.0724, 0.782, 0.06893, 0.7884, 0.0724, 0.782, 0.07634, 0.7935, 0.06893, 0.7884, 0.05734, 0.8431, 0.07109, 0.8928, 0.06893, 0.7884, 0.07291, 0.7711, 0.06893, 0.7884, 0.07109, 0.8928, 0.005204, 0.7737, 0.07253, 0.8412, 0.004965, 0.859, 0.004844, 0.9825, 0.07238, 0.9977, 0.00507, 0.9998, 0.005664, 0.9531, 0.07276, 0.9818, 0.07252, 0.882, 0.004844, 0.9825, 0.07261, 0.9444, 0.07238, 0.9977, 0.004965, 0.859, 0.07253, 0.8412, 0.07261, 0.9444, 0.004965, 0.859, 0.07261, 0.9444, 0.004844, 0.9825, 0.07253, 0.8412, 0.07291, 0.7711, 0.07109, 0.8928, 0.07238, 0.9977, 0.07261, 0.9444, 0.0691, 0.9859, 0.3544, 0.7638, 0.7597, 0.7649, 0.7909, 0.2039, 0.7909, 0.2039, 0.6032, 0.007104, 0.3544, 0.7638, 0.3763, 0.9956, 0.3245, 0.7746, 0.7093, 0.9952, 0.7604, 0.7708, 0.4046, 0.7626, 0.7562, 0.767, 0.7093, 0.9952, 0.3245, 0.7746, 0.7604, 0.7708, 0.887, 0.7682, 0.7845, 0.01175, 0.9059, 0.01315, 0.879, 0.1306, 0.7992, 0.1547, 0.8956, 0.2057, 0.7597, 0.7649, 0.8929, 0.7627, 0.7909, 0.2039, 0.9059, 0.01315, 0.7891, 0.002158, 0.7933, 0.01342, 0.8968, 0.768, 0.8929, 0.7627, 0.7597, 0.7649, 0.7604, 0.7708, 0.8997, 0.7702, 0.7093, 0.9952, 0.7137, 0.9984, 0.8968, 0.768, 0.7564, 0.7705, 0.9734, 0.01021, 0.887, 0.7682, 0.9059, 0.01315, 0.7845, 0.01175, 0.887, 0.7682, 0.7245, 0.01209, 0.01436, 0.0126, 0.0065, 0.7586, 0.02098, 0.7646, 0.0933, 0.7635, 0.01436, 0.0126, 0.02098, 0.7646, 0.0003953, 0.7674, 0.0006322, 0.02111, 0.002661, 0.7655, 0.01477, 0.02134, 0.2999, 0.01863, 0.09747, 0.7665, 0.4388, 0.7641, 0.3859, 0.009194, 0.0931, 0.7661, 0.9725, 0.01477, 0.9007, 0.03565, 0.893, 0.7619, 0.182, 0.9943, 0.3202, 0.7731, 0.08767, 0.7698, 0.9007, 0.03565, 0.7906, 0.007827, 0.893, 0.7619, 0.01507, 0.02047, 0.1922, 0.02382, 0.01741, 0.006519, 0.3859, 0.009194, 0.6193, 0.01099, 0.6317, 0.01045, 0.7906, 0.007827, 0.7817, 0.01455, 0.7168, 0.01048, 0.7817, 0.01455, 0.7022, 0.004361, 0.7168, 0.01048, 0.6193, 0.01099, 0.7168, 0.01048, 0.7022, 0.004361, 0.9341, 0.1677, 0.9775, 0.1801, 0.9717, 0.2184, 0.3859, 0.009194, 0.2934, 0.01755, 0.1922, 0.02382, 0.9376, 0.01888, 0.8946, 0.168, 0.884, 0.01546, 0.9775, 0.1801, 0.9341, 0.1677, 0.9434, 0.1458, 0.02077, 0.8949, 0.05831, 0.8552, 0.06141, 0.9302, 0.7981, 0.1677, 0.8946, 0.168, 0.7878, 0.1966, 0.936, 0.224, 0.9165, 0.2428, 0.8946, 0.168, 0.9717, 0.2436, 0.9742, 0.2393, 0.9717, 0.2184, 0.884, 0.01546, 0.9007, 0.03565, 0.9376, 0.01888, 0.9007, 0.03565, 0.884, 0.01546, 0.7944, 0.0107, 0.003689, 0.8128, 0.01917, 0.7801, 0.01651, 0.7821, 0.01178, 0.9735, 0.02067, 0.9848, 0.06027, 0.9781, 0.00201, 0.8306, 0.01858, 0.9886, 0.003689, 0.8128, 0.02067, 0.9848, 0.01858, 0.9886, 0.05105, 0.9918, 0.06266, 0.9841, 0.05105, 0.9918, 0.03105, 0.994, 0.06901, 0.7973, 0.0464, 0.7729, 0.0543, 0.7778, 0.0464, 0.7729, 0.01832, 0.78, 0.0543, 0.7778, 0.06153, 0.9992, 0.03105, 0.994, 0.03775, 0.9958, 0.01786, 0.778, 0.0464, 0.7729, 0.04736, 0.7711, 0.05831, 0.8552, 0.02077, 0.8949, 0.02197, 0.8265, 0.7341, 0.9953, 0.7594, 0.7691, 0.3988, 0.9959, 0.03833, 0.793, 0.05831, 0.8552, 0.02197, 0.8265, 0.07384, 0.8128, 0.06396, 0.7903, 0.06027, 0.9781, 0.01858, 0.9886, 0.00201, 0.8306, 0.00849, 0.9701, 0.0543, 0.7778, 0.07384, 0.8128, 0.06901, 0.7973, 0.9007, 0.03565, 0.9725, 0.01477, 0.9359, 0.01042, 0.0003982, 0.7674, 0.0, 0.7675, 0.001965, 0.7706, 0.001965, 0.7706, 0.005714, 0.7655, 0.0003982, 0.7674, 0.001413, 0.7591, 0.0, 0.01317, 0.002732, 0.7605, 0.001965, 0.7706, 0.02137, 0.9966, 0.01552, 0.7706, 0.01552, 0.7706, 0.005714, 0.7655, 0.001965, 0.7706, 0.0006889, 0.01898, 0.0003982, 0.7674, 0.005714, 0.7655, 0.005714, 0.7655, 0.01552, 0.7706, 0.02515, 0.7639, 0.3417, 0.7697, 0.5073, 0.7573, 0.7552, 0.7706, 0.8918, 0.7679, 0.7552, 0.7706, 0.7578, 0.764, 0.8918, 0.7679, 0.8894, 0.7626, 0.8968, 0.768, 0.002732, 0.7605, 0.0159, 0.7675, 0.009009, 0.7675, 0.001413, 0.7591, 0.009009, 0.7675, 0.0016, 0.7675, 0.0016, 0.7675, 0.0003982, 0.7674, 0.001413, 0.7591, 0.7878, 0.1966, 0.8946, 0.168, 0.9165, 0.2428, 0.9007, 0.03565, 0.7944, 0.0107, 0.7906, 0.007827, 0.0, 0.01317, 0.0007017, 0.01504, 0.002732, 0.7605, 0.009532, 0.7614, 0.002732, 0.7605, 0.0007017, 0.01504, 0.0001465, 0.9971, 0.02137, 0.9966, 0.001983, 0.9957, 0.182, 0.9943, 0.3988, 0.9959, 0.3202, 0.7731, 0.2934, 0.01755, 0.01741, 0.006519, 0.1922, 0.02382, 0.01741, 0.006519, 0.2934, 0.01755, 0.06977, 0.7632, 0.182, 0.9943, 0.1171, 0.998, 0.3188, 0.9963, 0.3188, 0.9963, 0.3988, 0.9959, 0.182, 0.9943, 0.02137, 0.9966, 0.1171, 0.998, 0.182, 0.9943, 0.1161, 0.7705, 0.3025, 0.7643, 0.3417, 0.7697, 0.08767, 0.7698, 0.3202, 0.7731, 0.0931, 0.7661, 0.01602, 0.7886, 0.01917, 0.7801, 0.003689, 0.8128, 0.06027, 0.9781, 0.02067, 0.9848, 0.05988, 0.9859, 0.06396, 0.7903, 0.05666, 0.7793, 0.01917, 0.7801, 0.05666, 0.7793, 0.06396, 0.7903, 0.07384, 0.8128, 0.01178, 0.9735, 0.003689, 0.8128, 0.02067, 0.9848, 0.02137, 0.9966, 0.08767, 0.7698, 0.01552, 0.7706, 0.7594, 0.7691, 0.7341, 0.9953, 0.9306, 0.9953, 0.0, 0.7705, 0.0001465, 0.9971, 0.001983, 0.9957, 0.02137, 0.9966, 0.001965, 0.7706, 0.001983, 0.9957, 0.9013, 0.7696, 0.9306, 0.9953, 0.8997, 0.7702, 0.001983, 0.9957, 0.001965, 0.7706, 0.0, 0.7705, 0.8918, 0.7679, 0.9399, 0.9969, 0.7552, 0.7706, 0.6754, 0.9954, 0.3417, 0.7697, 0.7552, 0.7706, 0.01832, 0.78, 0.01786, 0.778, 0.00201, 0.8306, 0.02505, 0.9655, 0.05186, 0.9757, 0.03775, 0.9958, 0.03775, 0.9958, 0.06921, 0.9875, 0.06153, 0.9992, 0.03105, 0.994, 0.06153, 0.9992, 0.06266, 0.9841, 0.06266, 0.9841, 0.06921, 0.9875, 0.07218, 0.9728, 0.01832, 0.78, 0.0464, 0.7729, 0.01786, 0.778, 0.03833, 0.793, 0.01319, 0.7762, 0.04736, 0.7711, 0.004122, 0.9653, 0.00849, 0.9701, 0.00201, 0.8306, 0.00849, 0.9701, 0.004122, 0.9653, 0.008696, 0.9981, 0.06901, 0.7973, 0.07674, 0.7921, 0.0464, 0.7729, 0.02077, 0.8949, 0.007375, 0.9519, 0.02197, 0.8265, 0.005293, 0.8016, 0.01319, 0.7762, 0.007375, 0.9519, 0.003172, 0.7682, 0.01319, 0.7762, 0.005293, 0.8016, 0.01319, 0.7762, 0.003172, 0.7682, 0.006236, 0.8541, 0.006236, 0.8541, 0.01786, 0.778, 0.01319, 0.7762, 0.01786, 0.778, 0.006236, 0.8541, 0.004122, 0.9653, 0.008696, 0.9981, 0.0043, 0.9111, 0.007375, 0.9519, 0.07363, 0.9407, 0.06921, 0.9875, 0.07404, 0.8712, 0.07254, 0.8061, 0.07363, 0.9407, 0.07404, 0.8712, 0.06394, 0.7858, 0.07404, 0.8712, 0.05831, 0.8552, 0.07674, 0.7921, 0.06394, 0.7858, 0.0464, 0.7729, 0.07221, 0.7681, 0.07674, 0.7921, 0.07233, 0.8051, 0.04736, 0.7711, 0.0464, 0.7729, 0.06394, 0.7858, 0.07404, 0.8712, 0.06394, 0.7858, 0.07254, 0.8061, 0.07254, 0.8061, 0.003172, 0.7682, 0.005293, 0.8016, 0.003172, 0.7682, 0.07221, 0.7681, 0.006236, 0.8541, 0.07233, 0.8051, 0.006236, 0.8541, 0.07221, 0.7681, 0.005723, 0.997, 0.004122, 0.9653, 0.07218, 0.9728, 0.005723, 0.997, 0.07218, 0.9728, 0.07196, 0.9988, 0.004325, 0.9875, 0.07363, 0.9407, 0.0043, 0.9111, 0.06394, 0.7858, 0.07221, 0.7681, 0.07254, 0.8061, 0.06921, 0.9875, 0.07196, 0.9988, 0.07218, 0.9728, 0.005723, 0.997, 0.008696, 0.9981, 0.004122, 0.9653, 0.0043, 0.9111, 0.008696, 0.9981, 0.004325, 0.9875, 0.6317, 0.01045, 0.2934, 0.01755, 0.3859, 0.009194, 0.5073, 0.7573, 0.6317, 0.01045, 0.7878, 0.1966, 0.6754, 0.9954, 0.7341, 0.9953, 0.3988, 0.9959, 0.3202, 0.7731, 0.7594, 0.7691, 0.4388, 0.7641, 0.3417, 0.7697, 0.6754, 0.9954, 0.3188, 0.9963, 0.5073, 0.7573, 0.7578, 0.764, 0.7552, 0.7706, 0.5073, 0.7573, 0.3417, 0.7697, 0.3025, 0.7643, 0.7878, 0.1966, 0.8894, 0.7626, 0.7578, 0.764, 0.7578, 0.764, 0.8894, 0.7626, 0.8918, 0.7679, 0.9013, 0.7696, 0.7594, 0.7691, 0.9306, 0.9953, 0.763, 0.7671, 0.7906, 0.007827, 0.6193, 0.01099, 0.02515, 0.7639, 0.01507, 0.02047, 0.005714, 0.7655, 0.0, 0.01317, 0.001413, 0.7591, 0.0, 0.01897, 0.0931, 0.7661, 0.1922, 0.02382, 0.01507, 0.02047, 0.7845, 0.01175, 0.7245, 0.01209, 0.7891, 0.002158, 0.04108, 0.8961, 0.05841, 0.9463, 0.07109, 0.8928, 0.02933, 0.9602, 0.05841, 0.9463, 0.04108, 0.8961, 0.00963, 0.9545, 0.01313, 0.9935, 0.02933, 0.9602, 0.9717, 0.2436, 0.9724, 0.2019, 0.9357, 0.2244, 0.9211, 0.2496, 0.9717, 0.2436, 0.9357, 0.2244, 0.9775, 0.1801, 0.9724, 0.2019, 0.9717, 0.2184, 0.9357, 0.2244, 0.8956, 0.2057, 0.9211, 0.2496, 0.9429, 0.01712, 0.9059, 0.01315, 0.8811, 0.01736, 0.003928, 0.8113, 0.0171, 0.7816, 0.02717, 0.7782, 0.02717, 0.7782, 0.0171, 0.7816, 0.06239, 0.7892, 0.04582, 0.9906, 0.00826, 0.9692, 0.01545, 0.9812, 0.04582, 0.9906, 0.0459, 0.9946, 0.06757, 0.9759, 0.04582, 0.9906, 0.06852, 0.9689, 0.04343, 0.9944, 0.06239, 0.7892, 0.0671, 0.7953, 0.02717, 0.7782, 0.08353, 0.7694, 0.01627, 0.7653, 0.09747, 0.7665, 0.02098, 0.7646, 0.06259, 0.7675, 0.06425, 0.7675, 0.02353, 0.7739, 0.02069, 0.7798, 0.007694, 0.7696, 0.05772, 0.9984, 0.04343, 0.9944, 0.06852, 0.9689, 0.04267, 0.788, 0.06893, 0.7884, 0.0606, 0.7688, 0.879, 0.1306, 0.9434, 0.1458, 0.9429, 0.01712, 0.8811, 0.01736, 0.0176, 0.9857, 0.01449, 0.9846, 0.002853, 0.947, 0.06955, 0.8004, 0.05942, 0.7805, 0.07634, 0.7935, 0.008636, 0.7996, 0.02353, 0.7739, 0.007694, 0.7696, 0.005204, 0.7737, 0.00669, 0.7679, 0.07291, 0.7711, 0.7597, 0.7649, 0.3544, 0.7638, 0.7564, 0.7705, 0.9775, 0.1801, 0.9434, 0.1458, 0.9724, 0.2019, 0.06141, 0.9302, 0.05186, 0.9757, 0.02505, 0.9655, 0.02505, 0.9655, 0.007375, 0.9519, 0.02077, 0.8949, 0.02505, 0.9655, 0.02077, 0.8949, 0.06141, 0.9302, 0.936, 0.224, 0.9341, 0.1677, 0.9717, 0.2184, 0.9725, 0.01477, 0.9769, 0.02085, 0.9376, 0.01888, 0.9359, 0.01042, 0.9725, 0.01477, 0.9376, 0.01888, 0.03105, 0.994, 0.01858, 0.9886, 0.00849, 0.9701, 0.05105, 0.9918, 0.01858, 0.9886, 0.03105, 0.994, 0.02067, 0.9848, 0.05105, 0.9918, 0.05988, 0.9859, 0.05988, 0.9859, 0.05105, 0.9918, 0.06266, 0.9841, 0.03833, 0.793, 0.02197, 0.8265, 0.01319, 0.7762, 0.05831, 0.8552, 0.03833, 0.793, 0.06394, 0.7858, 0.7022, 0.004361, 0.7817, 0.01455, 0.6317, 0.01045, 0.07384, 0.8128, 0.0543, 0.7778, 0.05666, 0.7793, 0.0003982, 0.7674, 0.0004019, 0.7675, 0.0, 0.7675, 0.01552, 0.7706, 0.08767, 0.7698, 0.0931, 0.7661, 0.7944, 0.0107, 0.7981, 0.1677, 0.7817, 0.01455, 0.004123, 0.7675, 0.0016, 0.7675, 0.009009, 0.7675, 0.008696, 0.9981, 0.02505, 0.9655, 0.03775, 0.9958, 0.06266, 0.9841, 0.06153, 0.9992, 0.06921, 0.9875, 0.06141, 0.9302, 0.05831, 0.8552, 0.07404, 0.8712, 0.07363, 0.9407, 0.07196, 0.9988, 0.06921, 0.9875, 0.05186, 0.9757, 0.06141, 0.9302, 0.06921, 0.9875, 0.003172, 0.7682, 0.07254, 0.8061, 0.07221, 0.7681, 0.004325, 0.9875, 0.005723, 0.997, 0.07196, 0.9988, 0.07196, 0.9988, 0.07363, 0.9407, 0.004325, 0.9875, 0.005723, 0.997, 0.004325, 0.9875, 0.008696, 0.9981, 0.04108, 0.8961, 0.01027, 0.8749, 0.00963, 0.9545, 0.02933, 0.9602, 0.0, 0.01419, 0.0008072, 0.00764, 0.0006322, 0.02111, 0.0, 0.01947, 0.9724, 0.2019, 0.9434, 0.1458, 0.9357, 0.2244, 0.04267, 0.788, 0.02353, 0.7739, 0.008636, 0.7996, 0.02944, 0.8293, 0.0171, 0.7816, 0.003928, 0.8113, 0.01584, 0.7857, 0.06757, 0.9759, 0.0671, 0.7953, 0.06239, 0.7892, 0.06852, 0.9689, 0.0008072, 0.00764, 0.01436, 0.0126, 0.01477, 0.02134, 0.0006322, 0.02111, 0.0256, 0.7675, 0.002573, 0.7619, 0.0159, 0.7675, 0.0238, 0.7675, 0.06904, 0.9686, 0.06757, 0.9759, 0.0459, 0.9946, 0.03853, 0.9938, 0.0005246, 0.7709, 0.0006502, 0.9951, 0.0001782, 0.997, 0.0, 0.7702, 0.07698, 0.7709, 0.06425, 0.7675, 0.07585, 0.997, 0.07863, 0.9972, 0.887, 0.7682, 0.8997, 0.7702, 0.7604, 0.7708, 0.7562, 0.767, 0.01313, 0.9935, 0.002853, 0.947, 0.01449, 0.9846, 0.9742, 0.2393, 0.9165, 0.2428, 0.936, 0.224, 0.9717, 0.2184, 0.3096, 0.01242, 0.0933, 0.7635, 0.3544, 0.7638, 0.01651, 0.7821, 0.01832, 0.78, 0.00201, 0.8306, 0.003689, 0.8128, 0.9341, 0.1677, 0.936, 0.224, 0.8946, 0.168, 0.05666, 0.7793, 0.0543, 0.7778, 0.01651, 0.7821, 0.01917, 0.7801, 0.06266, 0.9841, 0.06901, 0.7973, 0.07384, 0.8128, 0.05988, 0.9859, 0.001082, 0.7675, 0.0003982, 0.7674, 0.0016, 0.7675, 0.0026, 0.7675, 0.0256, 0.7675, 0.0238, 0.7675, 0.0159, 0.7675, 0.002732, 0.7605, 0.07158, 0.7698, 0.07729, 0.7687, 0.07921, 0.9971, 0.07563, 0.9968, 0.1161, 0.7705, 0.1171, 0.998, 0.07921, 0.9971, 0.07729, 0.7687, 0.008696, 0.9981, 0.03775, 0.9958, 0.03105, 0.994, 0.00849, 0.9701, 0.06901, 0.7973, 0.06266, 0.9841, 0.07218, 0.9728, 0.07674, 0.7921, 0.7594, 0.7691, 0.9013, 0.7696, 0.893, 0.7619, 0.763, 0.7671, 0.9399, 0.9969, 0.9306, 0.9953, 0.7341, 0.9953, 0.6754, 0.9954, 0.0, 0.0, 0.0, 0.0, 0.0, 0.0, 0.0, 0.0, 0.0, 0.0, 0.0, 0.0, 0.0, 0.0, 0.0, 0.0, 0.0, 0.0, 0.0, 0.0, 0.0, 0.0, 0.0, 0.0, 0.0, 0.0, 0.0, 0.0, 0.0, 0.0, 0.0, 0.0, 0.0, 0.0, 0.0, 0.0, 0.0, 0.0, 0.0, 0.0, 0.0, 0.0, 0.0, 0.0, 0.0, 0.0, 0.0, 0.0, 0.0, 0.0, 0.0, 0.0, 0.0, 0.0, 0.0, 0.0, 0.06027, 0.9781, 0.06396, 0.7903, 0.06396, 0.7903, 0.06027, 0.9781, 0.01602, 0.7886, 0.01178, 0.9735, 0.01178, 0.9735, 0.01602, 0.7886, 0.06904, 0.9686, 0.03853, 0.9938, 0.03853, 0.9938, 0.06904, 0.9686, 0.00834, 0.9682, 0.01214, 0.7921, 0.01214, 0.7921, 0.00834, 0.9682, 0.06396, 0.7903, 0.01602, 0.7886, 0.01602, 0.7886, 0.06396, 0.7903, 0.01214, 0.7921, 0.0594, 0.7874, 0.0594, 0.7874, 0.01214, 0.7921, 0.0594, 0.7874, 0.06904, 0.9686, 0.06904, 0.9686, 0.0594, 0.7874, 0.03853, 0.9938, 0.00834, 0.9682, 0.00834, 0.9682, 0.03853, 0.9938, 0.01178, 0.9735, 0.06027, 0.9781, 0.06027, 0.9781, 0.01178, 0.9735, 0.0001465, 0.9971, 0.01178, 0.9735, 0.06027, 0.9781, 0.07563, 0.9968, 0.0001465, 0.9971, 0.0, 0.7705, 0.01602, 0.7886, 0.01178, 0.9735, 0.01602, 0.7886, 0.0, 0.7705, 0.0, 0.0, 0.06396, 0.7903, 0.0, 0.0, 0.07563, 0.9968, 0.06027, 0.9781, 0.06396, 0.7903, 0.07585, 0.997, 0.06904, 0.9686, 0.03853, 0.9938, 0.00834, 0.9682, 0.0001782, 0.997, 0.06259, 0.7675, 0.0594, 0.7874, 0.06904, 0.9686, 0.07585, 0.997, 0.06425, 0.7675, 0.0, 0.7702, 0.01214, 0.7921, 0.0594, 0.7874, 0.06259, 0.7675, 0.0256, 0.7675, 0.0238, 0.7675, 0.0, 0.7675, 0.0001782, 0.997, 0.00834, 0.9682, 0.01214, 0.7921, 0.0, 0.7702])
me_16616_safety_glasses_v1.materials.append(mat_default_obj)
me_16616_safety_glasses_v1.use_remesh_fix_poles = True
me_16616_safety_glasses_v1.use_remesh_preserve_attributes = False
me_16616_safety_glasses_v1.update()
me_16616_safety_glasses_v1.normals_split_custom_set([tuple(v) for v in zip(*[iter([-0.1573, -0.9875, -0.009435, -0.1573, -0.9875, -0.009435, -0.1573, -0.9875, -0.009435, -0.2373, -0.9714, 0.005083, -0.2373, -0.9714, 0.005083, -0.2373, -0.9714, 0.005083, -0.07695, -0.997, -0.004306, -0.07695, -0.997, -0.004306, -0.07695, -0.997, -0.004306, 0.3341, -0.1492, -0.9306, 0.3205, -0.1595, -0.9337, 0.3169, -0.1499, -0.9365, 0.8917, -0.08829, -0.4439, 0.8917, -0.08829, -0.4439, 0.8919, -0.08887, -0.4433, 0.003942, 0.9998, 0.02124, 0.003942, 0.9998, 0.02124, 0.003942, 0.9998, 0.02124, -0.4406, 0.8697, 0.2223, -0.4418, 0.8691, 0.2225, -0.4397, 0.8693, 0.2258, 0.5554, 0.8015, 0.2219, 0.5566, 0.8006, 0.222, 0.5566, 0.8006, 0.222, 0.6498, 0.05815, -0.7579, 0.6498, 0.05815, -0.7579, 0.6498, 0.05815, -0.7579, -0.07195, 0.00184, 0.9974, -0.07195, 0.00184, 0.9974, -0.07195, 0.00184, 0.9974, -0.04624, 0.0193, 0.9987, -0.04624, 0.0193, 0.9987, -0.04624, 0.0193, 0.9987, 0.9984, -0.01465, -0.05468, 0.9984, -0.01465, -0.05468, 0.9984, -0.01465, -0.05468, -0.1392, 0.5119, 0.8477, -0.1416, 0.5106, 0.8481, -0.1416, 0.5106, 0.8481, 0.6029, -0.4634, -0.6494, 0.6074, -0.4562, -0.6504, 0.609, -0.4615, -0.6451, 0.1664, -0.5847, -0.794, 0.1635, -0.5831, -0.7958, 0.1669, -0.5844, -0.7941, -0.2938, 0.7107, 0.6392, -0.2982, 0.6986, 0.6504, -0.29, 0.6957, 0.6572, 0.9339, -0.3569, -0.02259, 0.9374, -0.3471, -0.02739, 0.9296, -0.3686, 0.007746, 0.1867, -0.8194, -0.5419, 0.185, -0.8288, -0.5281, 0.1757, -0.8269, -0.5342, -0.2595, -0.965, -0.03849, -0.2595, -0.965, -0.03849, -0.2595, -0.965, -0.03849, 0.5452, 0.1803, -0.8187, 0.5455, 0.1785, -0.8189, 0.5453, 0.1777, -0.8192, -0.9983, 0.05282, -0.02329, -0.9982, 0.05528, -0.02378, -0.9982, 0.0536, -0.02557, 0.005354, 0.9978, 0.06611, 0.007304, 0.9977, 0.06769, 0.006974, 0.9977, 0.06722, -0.0004906, -0.01406, -0.9999, 0.0002435, -0.01468, -0.9999, -0.0004906, -0.01406, -0.9999, -0.001992, -0.02343, -0.9997, -0.001992, -0.02343, -0.9997, -0.001515, -0.02347, -0.9997, 0.1219, -0.005854, -0.9925, 0.1217, -0.00613, -0.9925, 0.1219, -0.005854, -0.9925, -0.9504, -0.3106, -0.01417, -0.9504, -0.3106, -0.01417, -0.9504, -0.3106, -0.01417, -0.1304, -0.1503, -0.98, -0.1283, -0.1589, -0.9789, -0.1352, -0.1595, -0.9779, -0.1442, 0.03849, -0.9888, -0.1442, 0.03849, -0.9888, -0.1442, 0.03849, -0.9888, 0.0001718, 0.02094, -0.9998, -0.0001458, 0.02083, -0.9998, -0.0001458, 0.02083, -0.9998, 0.001362, 0.5727, -0.8198, 0.0002117, 0.5727, -0.8198, 0.0001636, 0.5736, -0.8191, 0.1938, 0.007306, -0.981, 0.1938, 0.007306, -0.981, 0.1938, 0.007306, -0.981, -0.03829, 0.05283, -0.9979, -0.03531, 0.0408, -0.9985, -0.03656, 0.03776, -0.9986, -0.06678, 0.04829, 0.9966, -0.06278, 0.05637, 0.9964, -0.06674, 0.05503, 0.9963, -0.003413, -0.001021, 1.0, -0.003413, -0.001021, 1.0, -0.003413, -0.001021, 1.0, -0.03831, -0.003291, 0.9993, -0.03831, -0.003291, 0.9993, -0.03831, -0.003291, 0.9993, 0.1334, 0.02503, -0.9907, 0.1334, 0.02503, -0.9907, 0.1334, 0.02503, -0.9907, -0.9996, -0.0129, -0.0246, -0.9996, -0.0129, -0.0246, -0.9996, -0.0129, -0.0246, 1.0, 0.003526, -0.004448, 1.0, 0.00376, -0.004207, 1.0, 0.00376, -0.004207, -0.9984, 0.01101, 0.05493, -0.9984, 0.01101, 0.05493, -0.9984, 0.01101, 0.05493, -0.06157, -0.9978, 0.02299, -0.06157, -0.9978, 0.02299, -0.06157, -0.9978, 0.02299, 0.2593, 0.9658, -0.00609, 0.2593, 0.9658, -0.00609, 0.259, 0.9659, -0.00654, -0.3967, -0.9176, -0.02634, -0.3967, -0.9176, -0.02634, -0.3967, -0.9176, -0.02634, -0.9436, -0.3311, -0.004705, -0.9436, -0.3311, -0.004705, -0.9436, -0.3311, -0.004705, 0.7403, 0.6722, 0.004687, 0.7397, 0.6729, 0.004779, 0.7404, 0.6721, 0.005136, -0.9645, -0.02785, -0.2628, -0.9643, -0.02683, -0.2634, -0.9642, -0.02641, -0.2638, -0.5393, 0.5802, 0.6103, -0.5407, 0.5764, 0.6127, -0.5408, 0.5757, 0.6133, 0.9835, -0.1108, 0.1433, 0.9832, -0.1116, 0.1445, 0.9836, -0.1109, 0.1425, 0.2014, -0.7368, -0.6454, 0.2017, -0.7402, -0.6414, 0.2007, -0.7397, -0.6423, -0.2341, -0.7186, -0.6548, -0.2343, -0.7167, -0.6569, -0.2295, -0.7174, -0.6578, -0.986, 0.1084, -0.1264, -0.9864, 0.1055, -0.1263, -0.9862, 0.1079, -0.1252, -0.9753, 0.06055, -0.2124, -0.9765, 0.06154, -0.2065, -0.9758, 0.06489, -0.2087, -0.9866, 0.109, -0.1218, -0.9867, 0.108, -0.1218, -0.9867, 0.1078, -0.1213, -0.9702, 0.1959, -0.1427, -0.9702, 0.1959, -0.1427, -0.9702, 0.1959, -0.1427, -0.958, 0.02824, -0.2854, -0.958, 0.02751, -0.2853, -0.9582, 0.02745, -0.2846, 0.9698, -0.06481, 0.2353, 0.9696, -0.06618, 0.2354, 0.9697, -0.06614, 0.2351, 0.8871, 0.1946, 0.4185, 0.8872, 0.1976, 0.417, 0.8865, 0.1953, 0.4195, 0.9825, -0.04006, 0.182, 0.9827, -0.04182, 0.1804, 0.9831, -0.03926, 0.1788, 0.9979, -0.06073, 0.02109, 0.9986, -0.04607, 0.02669, 0.9979, -0.05799, 0.02889, -0.2743, -0.03844, 0.9609, -0.2743, -0.03844, 0.9609, -0.2743, -0.03844, 0.9609, -0.02616, 0.9697, 0.2429, -0.02616, 0.9697, 0.2429, -0.02599, 0.9698, 0.2425, -0.1716, 0.8983, 0.4045, -0.1716, 0.8983, 0.4045, -0.172, 0.8979, 0.4053, 0.16, 0.8472, -0.5067, 0.16, 0.8472, -0.5067, 0.16, 0.8472, -0.5067, -0.06972, 0.9767, -0.2029, -0.06972, 0.9767, -0.2029, -0.06972, 0.9767, -0.2029, 0.2188, -0.2772, -0.9356, 0.2188, -0.2772, -0.9356, 0.2191, -0.2771, -0.9355, 0.03134, -0.5436, -0.8387, 0.03173, -0.5434, -0.8389, 0.03221, -0.5435, -0.8388, 0.9879, -0.1021, 0.1168, 0.9869, -0.1077, 0.1198, 0.9871, -0.1069, 0.119, 0.8613, -0.5003, -0.08848, 0.8613, -0.5003, -0.08848, 0.8613, -0.5003, -0.08848, -0.9803, -0.1554, -0.1217, -0.9805, -0.1547, -0.1213, -0.9803, -0.1547, -0.1228, 0.05786, 0.0007132, -0.9983, 0.05849, 0.0004782, -0.9983, 0.05786, 0.0007132, -0.9983, 0.151, 0.9885, -0.01075, 0.1507, 0.9885, -0.01096, 0.1504, 0.9886, -0.01098, -0.1938, 0.9785, -0.06984, -0.1931, 0.9788, -0.06864, -0.1938, 0.9785, -0.06984, -0.8427, 0.3931, 0.3679, -0.8429, 0.393, 0.3675, -0.8427, 0.3931, 0.3679, -0.01246, 0.001439, 0.9999, -0.01246, 0.001439, 0.9999, -0.01246, 0.001439, 0.9999, -0.02514, -0.9996, -0.01501, -0.02497, -0.9996, -0.0153, -0.02508, -0.9996, -0.01453, 0.02229, 0.9997, 0.002385, 0.02218, 0.9997, 0.003776, 0.02305, 0.9997, 0.004797, 0.01571, 0.9999, 0.004617, 0.01571, 0.9999, 0.004617, 0.01593, 0.9999, 0.005046, 0.01402, 0.9995, -0.02774, 0.01439, 0.9995, -0.0273, 0.01402, 0.9995, -0.02774, -0.9998, 0.004379, -0.0195, -0.9998, 0.004379, -0.0195, -0.9998, 0.004379, -0.0195, 0.8525, 0.5228, 0.0001835, 0.8525, 0.5228, 0.0001835, 0.8525, 0.5228, 0.0001835, 0.9999, 0.01545, -0.007371, 0.9999, 0.01545, -0.007371, 0.9999, 0.01545, -0.007371, 0.1316, -0.9913, 0.0008452, 0.1315, -0.9913, 0.00052, 0.1315, -0.9913, 0.00052, 0.1527, -0.9883, -0.005666, 0.1527, -0.9883, -0.005666, 0.1527, -0.9883, -0.005666, 0.07333, -0.9973, -0.004071, 0.07333, -0.9973, -0.004071, 0.07366, -0.9973, -0.004096, 0.1414, -0.9895, -0.02996, 0.1414, -0.9895, -0.02996, 0.1414, -0.9895, -0.02996, 0.1055, -0.9944, -0.004176, 0.1055, -0.9944, -0.004176, 0.1055, -0.9944, -0.004176, -0.2265, -0.07634, -0.971, -0.2209, -0.07819, -0.9721, -0.227, -0.07807, -0.9708, -0.0114, 0.02158, -0.9997, -0.0114, 0.02158, -0.9997, -0.0114, 0.02158, -0.9997, -0.1803, 0.9836, -0.00511, -0.1803, 0.9836, -0.00511, -0.1803, 0.9836, -0.00511, 0.1471, 0.9842, -0.09902, 0.1468, 0.9842, -0.09862, 0.1469, 0.9843, -0.09815, -0.009921, 0.9986, 0.05151, -0.009921, 0.9986, 0.05151, -0.009921, 0.9986, 0.05151, 0.1312, 0.9909, 0.03004, 0.1326, 0.9907, 0.02978, 0.1324, 0.9908, 0.02821, 0.01436, 0.9999, 0.004041, 0.01436, 0.9999, 0.004041, 0.01436, 0.9999, 0.004041, -0.05096, 0.002051, -0.9987, -0.05085, 0.001737, -0.9987, -0.05087, 0.001403, -0.9987, 0.9354, 0.1461, -0.3219, 0.9344, 0.1405, -0.3274, 0.9332, 0.1446, -0.3289, 0.0738, 0.006804, 0.9972, 0.0738, 0.006804, 0.9972, 0.0738, 0.006804, 0.9972, 0.07389, 0.04099, 0.9964, 0.07389, 0.04099, 0.9964, 0.07389, 0.04099, 0.9964, 0.4034, 0.3399, -0.8495, 0.4034, 0.3399, -0.8495, 0.4034, 0.3393, -0.8498, 0.3989, 0.3403, -0.8515, 0.3991, 0.3408, -0.8512, 0.3989, 0.3403, -0.8515, 0.9998, 0.004214, -0.0197, 0.9998, 0.004214, -0.0197, 0.9998, 0.004214, -0.0197, -0.1113, -0.02143, -0.9936, -0.1113, -0.02143, -0.9936, -0.1113, -0.02143, -0.9936, -0.1842, -0.5562, -0.8104, -0.1839, -0.5543, -0.8118, -0.1835, -0.5541, -0.8119, 0.1968, -0.7702, -0.6066, 0.1996, -0.7764, -0.5978, 0.1962, -0.7787, -0.596, 0.9959, 0.01974, 0.08823, 0.996, 0.01805, 0.08733, 0.996, 0.02011, 0.08692, -0.06906, 0.9952, 0.06899, -0.0663, 0.9952, 0.07195, -0.06817, 0.9954, 0.06779, 0.1837, -0.00349, -0.983, 0.1837, -0.00349, -0.983, 0.1837, -0.00349, -0.983, -0.8973, 0.4414, 0.0005129, -0.8973, 0.4414, 0.0005129, -0.8973, 0.4414, 0.0005129, 0.4069, 0.2308, -0.8838, 0.405, 0.2338, -0.8839, 0.4056, 0.2343, -0.8835, 0.4805, 0.07028, -0.8742, 0.4821, 0.06641, -0.8736, 0.4785, 0.06459, -0.8757, 0.9378, -0.347, -0.01422, 0.9378, -0.347, -0.01422, 0.9378, -0.347, -0.01422, -0.3018, -0.1689, -0.9383, -0.2985, -0.169, -0.9393, -0.302, -0.1729, -0.9375, -0.2475, -0.007474, -0.9689, -0.2512, -0.01065, -0.9679, -0.2563, -0.0002188, -0.9666, -0.02786, 0.0215, -0.9994, -0.02904, 0.02294, -0.9993, -0.0268, 0.02296, -0.9994, -0.3867, 0.04566, -0.9211, -0.3813, 0.04327, -0.9234, -0.3798, 0.04142, -0.9242, 0.2814, 0.9472, 0.1535, 0.2892, 0.9457, 0.1482, 0.2841, 0.9473, 0.148, -0.7508, 0.01899, -0.6603, -0.7508, 0.01899, -0.6603, -0.7508, 0.01899, -0.6603, -0.7973, -0.0935, -0.5963, -0.7985, -0.09364, -0.5947, -0.7968, -0.09079, -0.5974, -0.1107, 0.004277, -0.9938, -0.1107, 0.004277, -0.9938, -0.1105, 0.004724, -0.9939, -0.08614, 0.0001869, -0.9963, -0.08614, 0.0001869, -0.9963, -0.08601, 0.001571, -0.9963, 0.01385, -0.00544, 0.9999, 0.01385, -0.00544, 0.9999, 0.01385, -0.00544, 0.9999, -0.003895, 0.001388, 1.0, -0.003895, 0.001388, 1.0, -0.003895, 0.001388, 1.0, -0.2021, -0.001731, -0.9794, -0.2023, 0.001232, -0.9793, -0.2003, 0.001286, -0.9797, 0.3356, -0.942, -0.00723, 0.3356, -0.942, -0.00723, 0.3356, -0.942, -0.00723, -0.2681, 0.9634, -0.007777, -0.2681, 0.9634, -0.007777, -0.2681, 0.9634, -0.007777, -0.255, -0.01387, -0.9668, -0.2535, -0.01372, -0.9672, -0.2538, -0.01476, -0.9672, -0.07493, -0.1195, -0.99, -0.07493, -0.1195, -0.99, -0.07493, -0.1195, -0.99, 0.01406, -0.002064, -0.9999, 0.01406, -0.002064, -0.9999, 0.01406, -0.002064, -0.9999, 0.04197, 0.3943, -0.918, 0.04229, 0.3942, -0.918, 0.04271, 0.394, -0.9181, 0.9993, -0.01879, -0.03188, 0.9993, -0.01879, -0.03188, 0.9993, -0.01879, -0.03188, -0.9986, -0.0001754, 0.05363, -0.9986, -0.0001754, 0.05363, -0.9986, -0.0001754, 0.05363, 0.3194, -0.9472, 0.02805, 0.3194, -0.9472, 0.02805, 0.3194, -0.9472, 0.02805, -0.2567, 0.9665, 0.001098, -0.2567, 0.9665, 0.001098, -0.2567, 0.9665, 0.001098, -0.002171, 0.9996, 0.02967, -0.002171, 0.9996, 0.02967, -0.002353, 0.9996, 0.02923, -0.2545, 0.9671, 0.004296, -0.2542, 0.9671, 0.004459, -0.2545, 0.9671, 0.004296, 0.9672, -0.01463, -0.2536, 0.9668, -0.01287, -0.2551, 0.9672, -0.01263, -0.2537, -0.5134, 0.684, 0.5182, -0.5129, 0.6843, 0.5183, -0.5134, 0.684, 0.5182, -0.6176, -0.4044, -0.6745, -0.6167, -0.4025, -0.6765, -0.6158, -0.4054, -0.6756, 0.9367, 0.1049, -0.3341, 0.9367, 0.1049, -0.3341, 0.9367, 0.1049, -0.3341, 0.8587, 0.5123, -0.01319, 0.8581, 0.5133, -0.0128, 0.8579, 0.5136, -0.01199, 0.9354, 0.08888, -0.3423, 0.9351, 0.08539, -0.3438, 0.9346, 0.08554, -0.3452, -0.975, 0.1834, 0.1253, -0.975, 0.1834, 0.1253, -0.975, 0.1834, 0.1253, -0.7889, 0.2804, -0.5468, -0.7883, 0.2869, -0.5443, -0.7886, 0.2796, -0.5477, -0.9939, 0.04687, 0.0998, -0.9943, 0.04143, 0.09812, -0.9939, 0.04243, 0.102, -0.9691, -0.006712, 0.2464, -0.9702, -0.004897, 0.2424, -0.9698, -0.00688, 0.2437, 0.1407, -0.6266, 0.7666, 0.1407, -0.6266, 0.7666, 0.1407, -0.6266, 0.7666, 0.2004, -0.6897, 0.6958, 0.2004, -0.6897, 0.6958, 0.2004, -0.6897, 0.6958, 0.0657, 0.9404, -0.3336, 0.0657, 0.9404, -0.3336, 0.0657, 0.9404, -0.3336, -0.02039, 0.6825, -0.7306, -0.02039, 0.6825, -0.7306, -0.02039, 0.6825, -0.7306, -0.233, 0.4847, -0.8431, -0.2333, 0.4843, -0.8432, -0.2333, 0.4843, -0.8432, -0.03957, -0.07042, -0.9967, -0.03924, -0.07052, -0.9967, -0.03989, -0.07049, -0.9967, 0.2613, 0.9653, -0.002102, 0.2619, 0.9651, -0.003226, 0.2619, 0.9651, -0.003226, -0.07061, 0.997, -0.03012, -0.06975, 0.9971, -0.03022, -0.07088, 0.997, -0.03032, 0.2186, -0.9758, 0.0051, 0.2186, -0.9758, 0.0051, 0.2186, -0.9758, 0.0051, -0.164, 0.9865, 0.001023, -0.164, 0.9865, 0.001023, -0.164, 0.9865, 0.001023, -0.04351, 0.9991, -0.002233, -0.04351, 0.9991, -0.002233, -0.04364, 0.999, -0.001926, -0.0263, 0.9995, 0.01799, -0.02615, 0.9995, 0.01734, -0.0263, 0.9995, 0.01799, -0.1243, 0.9922, -0.01335, -0.1243, 0.9922, -0.01335, -0.1243, 0.9922, -0.01335, -0.3567, 0.9341, -0.01432, -0.3567, 0.9341, -0.01432, -0.3567, 0.9341, -0.01432, -0.02487, 0.9997, -0.009004, -0.02426, 0.9997, -0.008721, -0.02426, 0.9997, -0.008721, -0.1339, -0.991, -0.0005899, -0.1339, -0.991, -0.0005899, -0.1339, -0.991, -0.0005899, -0.1284, -0.9917, -0.001577, -0.1284, -0.9917, -0.001577, -0.1284, -0.9917, -0.001577, -0.1129, -0.08912, -0.9896, -0.1129, -0.08912, -0.9896, -0.1129, -0.08912, -0.9896, -0.1091, -0.075, -0.9912, -0.1091, -0.075, -0.9912, -0.1091, -0.075, -0.9912, 0.1658, 0.1492, -0.9748, 0.167, 0.1497, -0.9745, 0.1673, 0.1493, -0.9746, 0.4926, -0.001769, -0.8703, 0.5042, -0.01871, -0.8634, 0.4894, -0.01247, -0.872, 0.1266, 0.9918, 0.01685, 0.1275, 0.9917, 0.01571, 0.1275, 0.9917, 0.01571, -0.2503, -0.03244, -0.9676, -0.2503, -0.03244, -0.9676, -0.2503, -0.03244, -0.9676, 0.1587, 0.9873, -0.003101, 0.159, 0.9873, -0.003093, 0.1587, 0.9873, -0.003101, 0.03314, 0.9994, 0.01093, 0.03314, 0.9994, 0.01093, 0.03314, 0.9994, 0.01093, 0.01581, 0.9999, 0.004621, 0.01581, 0.9999, 0.004621, 0.01581, 0.9999, 0.004621, 0.04602, 0.9989, 0.006861, 0.04602, 0.9989, 0.006861, 0.04602, 0.9989, 0.006861, -0.1747, 0.9809, -0.08571, -0.1748, 0.9809, -0.08513, -0.1741, 0.981, -0.08597, -0.01918, 0.9913, -0.1304, -0.01918, 0.9913, -0.1304, -0.01918, 0.9913, -0.1304, 0.3525, 0.9256, 0.1376, 0.3519, 0.9258, 0.1385, 0.3523, 0.9256, 0.1381, -0.1133, 0.9935, -0.01087, -0.1141, 0.9934, -0.01118, -0.1132, 0.9935, -0.0101, -0.6222, 0.5594, 0.5476, -0.6228, 0.5595, 0.5469, -0.6262, 0.5563, 0.5462, -0.8005, 0.2461, 0.5464, -0.7994, 0.2501, 0.5463, -0.8019, 0.2482, 0.5434, -0.04444, 0.2485, 0.9676, -0.04496, 0.2483, 0.9677, -0.04444, 0.2485, 0.9676, 0.4395, -0.02153, -0.898, 0.4395, -0.02153, -0.898, 0.4395, -0.02153, -0.898, 0.9026, 0.02396, -0.4298, 0.9026, 0.02396, -0.4298, 0.9026, 0.02396, -0.4298, -0.07084, -0.003474, 0.9975, -0.07084, -0.003474, 0.9975, -0.07084, -0.003474, 0.9975, 0.9999, 0.01099, -0.01331, 0.9999, 0.01099, -0.01331, 0.9999, 0.01099, -0.01331, -0.2436, 0.02241, 0.9696, -0.2436, 0.02241, 0.9696, -0.2436, 0.02241, 0.9696, -0.5183, -0.005913, 0.8552, -0.5183, -0.005245, 0.8552, -0.5183, -0.005913, 0.8552, -0.09641, -0.04279, -0.9944, -0.09641, -0.04279, -0.9944, -0.09641, -0.04279, -0.9944, -0.9984, 0.009822, 0.05494, -0.9984, 0.01155, 0.05529, -0.9985, 0.01182, 0.05431, -0.9903, 0.02201, -0.1374, -0.9903, 0.02246, -0.1368, -0.9901, 0.02446, -0.138, -0.2569, 0.2738, 0.9269, -0.2574, 0.273, 0.9269, -0.2574, 0.273, 0.9269, -0.469, 0.4182, 0.7779, -0.4677, 0.4141, 0.7809, -0.4647, 0.4182, 0.7805, 0.7754, 0.236, 0.5857, 0.7754, 0.234, 0.5865, 0.776, 0.2371, 0.5844, -0.2186, -0.495, -0.841, -0.2201, -0.4933, -0.8416, -0.22, -0.4927, -0.8419, 0.7257, 0.5781, -0.373, 0.7256, 0.5785, -0.3726, 0.7257, 0.5781, -0.373, -0.08331, 0.684, 0.7247, -0.09389, 0.6914, 0.7164, -0.09401, 0.6905, 0.7172, 0.06962, -0.8242, -0.562, 0.07838, -0.8318, -0.5495, 0.07817, -0.8325, -0.5485, 0.1772, 0.6202, -0.7642, 0.1764, 0.6201, -0.7644, 0.1772, 0.6202, -0.7642, 0.799, 0.07547, -0.5966, 0.7984, 0.07789, -0.597, 0.7992, 0.07857, -0.5959, -0.681, 0.2418, -0.6912, -0.68, 0.2436, -0.6916, -0.6803, 0.2411, -0.6921, -0.1623, 0.6294, -0.76, -0.1623, 0.6294, -0.76, -0.1623, 0.6294, -0.76, -0.9719, 0.1811, 0.1507, -0.9722, 0.1805, 0.1494, -0.9722, 0.1772, 0.1533, 0.9902, -0.07705, 0.1161, 0.9904, -0.07791, 0.1143, 0.9906, -0.07457, 0.1143, 0.2697, -0.1545, -0.9505, 0.269, -0.1534, -0.9508, 0.2711, -0.1534, -0.9502, -0.299, -0.162, -0.9404, -0.299, -0.162, -0.9404, -0.299, -0.162, -0.9404, 0.05894, 0.9982, 0.006836, 0.01634, 0.9999, -0.001864, 0.05666, 0.9983, 0.0167, -0.8436, 0.3756, -0.3838, -0.8425, 0.3733, -0.3883, -0.844, 0.3742, -0.3843, -0.01566, -0.005296, 0.9999, -0.01597, -0.005162, 0.9999, -0.01566, -0.005296, 0.9999, -0.03847, -0.0008675, -0.9993, -0.03959, -0.002762, -0.9992, -0.03959, -0.002762, -0.9992, -0.171, -4.289e-05, -0.9853, -0.1703, -0.001505, -0.9854, -0.171, -0.001145, -0.9853, -0.001631, -0.001293, -1.0, -0.001631, -0.001293, -1.0, -0.001831, -0.003056, -1.0, 0.9952, -0.09626, -0.01593, 0.9952, -0.09626, -0.01593, 0.9952, -0.09626, -0.01593, -0.8388, -0.5445, 0.005231, -0.8388, -0.5445, 0.005231, -0.8388, -0.5445, 0.005231, 0.2589, -0.1348, -0.9564, 0.2581, -0.1408, -0.9558, 0.2523, -0.135, -0.9582, -0.001341, -1.0, -0.001283, -0.001341, -1.0, -0.001283, -0.001341, -1.0, -0.001283, 0.287, 0.03684, -0.9572, 0.2871, 0.03555, -0.9572, 0.2871, 0.03555, -0.9572, 0.05924, -0.03341, -0.9977, 0.05991, -0.03343, -0.9976, 0.05991, -0.03343, -0.9976, -0.08864, 0.6219, 0.7781, -0.0865, 0.6238, 0.7768, -0.08626, 0.6242, 0.7765, 0.009963, -0.318, 0.948, 0.009642, -0.3192, 0.9476, 0.01233, -0.3192, 0.9476, -0.005354, 0.1312, -0.9913, -0.007517, 0.1312, -0.9913, -0.006763, 0.1317, -0.9913, 0.1203, -0.924, -0.363, 0.1214, -0.9239, -0.3629, 0.1213, -0.924, -0.3627, -0.8562, 0.323, 0.4033, -0.8588, 0.3296, 0.3922, -0.8595, 0.3217, 0.3973, -0.9662, 0.1254, -0.2253, -0.9645, 0.123, -0.2336, -0.9654, 0.121, -0.231, 0.1242, -0.005817, -0.9922, 0.1232, -0.007173, -0.9924, 0.1217, -0.008647, -0.9925, 0.2754, 0.9613, 0.001789, 0.2754, 0.9613, 0.001789, 0.2754, 0.9613, 0.001789, 0.08961, 0.00137, -0.996, 0.08961, 0.00137, -0.996, 0.08961, 0.00137, -0.996, 0.0008763, 0.0006297, 1.0, 0.0008763, 0.0006297, 1.0, 0.0008763, 0.0006297, 1.0, -0.3347, -0.9423, -0.004627, -0.3347, -0.9423, -0.004627, -0.3347, -0.9423, -0.004627, -0.2323, -0.9721, 0.03167, -0.2323, -0.9721, 0.03167, -0.2323, -0.9721, 0.03167, -0.1045, -0.008517, 0.9945, -0.1045, -0.008517, 0.9945, -0.1045, -0.008517, 0.9945, -0.1089, 0.003469, 0.994, -0.1089, 0.003469, 0.994, -0.1089, 0.003469, 0.994, 0.2596, 0.03203, -0.9652, 0.2607, 0.03278, -0.9649, 0.2616, 0.03209, -0.9646, 0.2668, 0.0455, -0.9627, 0.266, 0.04498, -0.9629, 0.2657, 0.04556, -0.963, 0.08216, -0.09943, -0.9916, 0.08216, -0.09943, -0.9916, 0.08216, -0.09943, -0.9916, 0.1218, -0.09416, -0.9881, 0.1218, -0.09416, -0.9881, 0.1221, -0.0947, -0.988, -0.7012, 0.002076, -0.713, -0.7012, 0.002555, -0.713, -0.7012, 0.002076, -0.713, 0.36, 0.006929, -0.9329, 0.36, 0.006929, -0.9329, 0.36, 0.006929, -0.9329, -0.3555, -0.9344, 0.02425, -0.3555, -0.9344, 0.02425, -0.3555, -0.9344, 0.02425, -0.9338, -0.3578, 0.008531, -0.9338, -0.3578, 0.008531, -0.9338, -0.3578, 0.008531, 0.7515, 0.6596, 0.01177, 0.7515, 0.6597, 0.01144, 0.7515, 0.6596, 0.01177, 0.06083, 0.9977, -0.0288, 0.06083, 0.9977, -0.0288, 0.06083, 0.9977, -0.0288, 0.1405, 0.9899, 0.01984, 0.1405, 0.9899, 0.01984, 0.1405, 0.9899, 0.01984, 0.2609, 0.9654, 0.0009788, 0.2614, 0.9652, 0.0009796, 0.2614, 0.9652, 0.0009796, 0.5496, 0.7052, 0.4479, 0.5496, 0.7052, 0.4479, 0.5492, 0.705, 0.4487, -0.547, 0.8264, 0.1337, -0.5472, 0.8263, 0.1333, -0.5473, 0.826, 0.1348, -0.2591, 0.7525, 0.6055, -0.2585, 0.7529, 0.6053, -0.2588, 0.7528, 0.6052, 0.4408, -0.6292, -0.6402, 0.4423, -0.6295, -0.6388, 0.4405, -0.6309, -0.6387, 0.6748, -0.6272, -0.3888, 0.6713, -0.6285, -0.3928, 0.6775, -0.6239, -0.3896, -0.9825, 0.04428, -0.181, -0.9824, 0.04337, -0.1816, -0.9827, 0.04234, -0.1803, -0.975, -0.004694, -0.222, -0.9753, -0.007914, -0.2206, -0.9755, -0.005139, -0.2198, -0.9646, 0.07087, -0.2539, -0.9646, 0.07087, -0.2539, -0.9646, 0.07087, -0.2539, -0.97, -0.04317, -0.2392, -0.972, -0.03927, -0.2315, -0.9692, -0.03298, -0.244, -0.9596, 0.07382, -0.2716, -0.9614, 0.07168, -0.2656, -0.9609, 0.07792, -0.2656, -0.9562, 0.08598, -0.2799, -0.9585, 0.08285, -0.2729, -0.9572, 0.08601, -0.2765, -0.9882, 0.04477, -0.1465, -0.9882, 0.04524, -0.1466, -0.9882, 0.04524, -0.1466, -0.9881, 0.1046, -0.1131, -0.9881, 0.1046, -0.1131, -0.9881, 0.1046, -0.1131, -0.9477, 0.1961, -0.2517, -0.9478, 0.1956, -0.2517, -0.948, 0.1956, -0.2512, 0.9456, 0.3035, 0.117, 0.9456, 0.3035, 0.117, 0.9456, 0.3035, 0.117, 0.9687, -0.1451, 0.2013, 0.9687, -0.1451, 0.2013, 0.9687, -0.1451, 0.2013, 0.9861, -0.1058, 0.1281, 0.9863, -0.109, 0.1239, 0.9875, -0.1029, 0.1198, 0.5467, -0.2763, 0.7905, 0.5479, -0.2792, 0.7886, 0.5474, -0.2717, 0.7916, 0.9554, -0.2951, 0.01068, 0.9511, -0.3086, 0.01477, 0.9534, -0.3018, 0.006936, 0.9627, -0.1548, 0.222, 0.9629, -0.1485, 0.2252, 0.9622, -0.1492, 0.2278, 0.9651, -0.006209, 0.2618, 0.9649, 0.001314, 0.2625, 0.9642, -0.002827, 0.2651, 0.9818, 0.1299, -0.1385, 0.9816, 0.1305, -0.1394, 0.9816, 0.1305, -0.1394, 0.971, -0.04882, 0.2339, 0.9698, -0.04986, 0.2389, 0.9703, -0.05156, 0.2363, -0.1206, -0.2291, 0.9659, -0.1209, -0.2293, 0.9658, -0.1206, -0.2291, 0.9659, 0.1216, -0.8722, -0.4737, 0.1216, -0.8722, -0.4737, 0.1216, -0.8722, -0.4737, -0.03489, 0.4329, -0.9008, -0.03531, 0.4326, -0.9009, -0.03489, 0.4329, -0.9008, -0.0293, -0.9632, -0.267, -0.0293, -0.9632, -0.267, -0.0293, -0.9632, -0.267, -0.1368, -0.8451, 0.5169, -0.1368, -0.8451, 0.5169, -0.1368, -0.8451, 0.5169, 0.0944, -0.9526, 0.2892, 0.0944, -0.9526, 0.2892, 0.0944, -0.9526, 0.2892, 0.9578, -0.04055, 0.2845, 0.9578, -0.03553, 0.2852, 0.9569, -0.04243, 0.2872, 0.9795, -0.1073, 0.1706, 0.9788, -0.1111, 0.1723, 0.9791, -0.1108, 0.1706, 0.1412, 0.9899, -0.01298, 0.1412, 0.9899, -0.01298, 0.1412, 0.9899, -0.01298, 0.1485, 0.9889, -0.007238, 0.1485, 0.9889, -0.007238, 0.1485, 0.9889, -0.007238, -0.1462, -0.9891, -0.01498, -0.1462, -0.9891, -0.01498, -0.1462, -0.9891, -0.01498, 0.04714, -0.04547, -0.9979, 0.04714, -0.04547, -0.9979, 0.04714, -0.04547, -0.9979, -0.1416, -0.9895, -0.02974, -0.1416, -0.9895, -0.02974, -0.1416, -0.9895, -0.02974, -0.02083, -0.9997, -0.0131, -0.02076, -0.9997, -0.01263, -0.02076, -0.9997, -0.01263, -0.6557, 0.7124, 0.2498, -0.6537, 0.7136, 0.2518, -0.656, 0.713, 0.2476, 0.07442, 0.9972, -0.01149, 0.07311, 0.9973, -0.012, 0.074, 0.9972, -0.00974, 0.9044, 0.04248, -0.4245, 0.9046, 0.04259, -0.4241, 0.9046, 0.04141, -0.4243, -0.1445, 0.03984, -0.9887, -0.1446, 0.04059, -0.9887, -0.1445, 0.03984, -0.9887, -0.07187, -0.9974, 0.006764, -0.07187, -0.9974, 0.006764, -0.07187, -0.9974, 0.006764, 0.07333, 0.9973, -0.009813, 0.07285, 0.9973, -0.009742, 0.07333, 0.9973, -0.009813, -0.01677, -0.9998, -0.01249, -0.01677, -0.9998, -0.01249, -0.01677, -0.9998, -0.01249, -0.09923, -0.9951, 0.001715, -0.09923, -0.9951, 0.001715, -0.09923, -0.9951, 0.001715, 0.6143, 0.789, -0.012, 0.6143, 0.789, -0.01248, 0.6143, 0.789, -0.01248, 0.3181, 0.948, -0.006388, 0.3181, 0.948, -0.006388, 0.3181, 0.948, -0.006388, -0.9998, -0.02137, 0.003059, -0.9998, -0.02137, 0.003059, -0.9998, -0.02137, 0.003059, -0.2917, -0.9564, -0.01565, -0.2917, -0.9564, -0.01565, -0.2917, -0.9564, -0.01565, 0.2272, -0.9738, 0.0004854, 0.2272, -0.9738, 0.0004854, 0.2272, -0.9738, 0.0004854, 0.03021, -0.9995, -0.009468, 0.03021, -0.9995, -0.009468, 0.03021, -0.9995, -0.009468, 0.2614, -0.9648, -0.02893, 0.2614, -0.9648, -0.02893, 0.2614, -0.9648, -0.02893, 0.04418, -0.999, -0.009659, 0.04418, -0.999, -0.009659, 0.04418, -0.999, -0.009659, 0.3096, -0.1278, -0.9422, 0.3114, -0.1278, -0.9417, 0.3104, -0.1282, -0.9419, 0.07965, -0.001497, -0.9968, 0.07965, -0.001497, -0.9968, 0.07965, -0.001497, -0.9968, -0.623, -0.2587, -0.7382, -0.6199, -0.2683, -0.7374, -0.6328, -0.2593, -0.7296, -0.4844, 0.01776, -0.8747, -0.518, 0.009761, -0.8554, -0.5146, 0.03191, -0.8568, -0.2404, -0.12, -0.9632, -0.2325, -0.1189, -0.9653, -0.2393, -0.1266, -0.9626, 0.4113, 0.6547, 0.6342, 0.415, 0.6559, 0.6305, 0.4146, 0.6594, 0.6271, 0.2078, -0.06869, -0.9757, 0.2078, -0.06869, -0.9757, 0.2078, -0.06869, -0.9757, 0.125, 0.9921, 0.006846, 0.1236, 0.9923, 0.0063, 0.125, 0.9921, 0.006846, 0.01638, 0.9947, 0.1018, 0.01604, 0.9946, 0.1022, 0.01604, 0.9946, 0.1022, -0.3064, 0.8132, -0.4948, -0.3064, 0.8132, -0.4948, -0.3064, 0.8132, -0.4948, 0.8413, 0.3858, 0.3786, 0.8442, 0.3859, 0.372, 0.8423, 0.3872, 0.3751, 0.7412, 0.3982, 0.5404, 0.7402, 0.4001, 0.5404, 0.7397, 0.3969, 0.5434, -0.0121, 0.206, 0.9785, -0.0128, 0.2066, 0.9783, -0.0121, 0.206, 0.9785, -0.8416, -0.04356, -0.5383, -0.8416, -0.04356, -0.5383, -0.8416, -0.04356, -0.5383, -0.9024, 0.01771, -0.4305, -0.9024, 0.01771, -0.4305, -0.9024, 0.01771, -0.4305, 0.8651, -0.1243, -0.486, 0.8653, -0.1241, -0.4857, 0.8654, -0.1249, -0.4853, 0.1439, -0.002289, 0.9896, 0.1439, -0.002289, 0.9896, 0.1439, -0.002289, 0.9896, 0.9977, 0.05639, -0.03668, 0.9976, 0.05651, -0.03902, 0.9976, 0.05859, -0.03817, 0.2811, 0.363, 0.8884, 0.2806, 0.359, 0.8902, 0.2814, 0.3611, 0.889, -0.2648, 0.5129, 0.8166, -0.2657, 0.5162, 0.8142, -0.2662, 0.5138, 0.8156, -0.8671, -0.3779, -0.3246, -0.8697, -0.3794, -0.3158, -0.8701, -0.3736, -0.3216, 0.2942, -0.6045, -0.7403, 0.292, -0.6033, -0.7421, 0.294, -0.6039, -0.7409, -0.136, 0.6543, 0.7439, -0.1429, 0.6602, 0.7374, -0.1429, 0.6588, 0.7386, 0.2829, -0.7458, -0.6031, 0.2872, -0.74, -0.6082, 0.2875, -0.7408, -0.6071, -0.01622, 0.6269, -0.7789, -0.0168, 0.6273, -0.7786, -0.0168, 0.6273, -0.7786, 0.1372, -0.9905, -0.009603, 0.1372, -0.9905, -0.009603, 0.1372, -0.9905, -0.009603, -0.3836, 0.2897, -0.8769, -0.3832, 0.2868, -0.878, -0.3835, 0.2879, -0.8775, -0.9998, -0.01499, 0.009721, -0.9998, -0.01499, 0.009721, -0.9998, -0.01499, 0.009721, 0.9979, 0.04891, -0.04287, 0.998, 0.04832, -0.04037, 0.998, 0.04653, -0.0417, -0.4244, -0.5328, -0.7321, -0.4229, -0.5253, -0.7383, -0.4223, -0.5322, -0.7337, -0.3698, 0.8631, -0.3439, -0.3688, 0.8632, -0.3448, -0.3692, 0.8632, -0.3445, -0.01292, -0.007434, -0.9999, -0.01403, -0.005366, -0.9999, -0.01403, -0.005366, -0.9999, -0.01361, -0.005356, -0.9999, -0.01248, -0.002401, -0.9999, -0.01366, -0.006986, -0.9999, -0.8994, 0.437, -0.003863, -0.8994, 0.437, -0.003863, -0.8994, 0.437, -0.003863, 0.8677, -0.497, 0.01092, 0.8677, -0.497, 0.01092, 0.8677, -0.497, 0.01092, 0.0249, -0.1767, -0.9839, 0.03004, -0.1844, -0.9824, 0.0171, -0.1859, -0.9824, 0.9995, -0.0286, 0.009362, 0.9995, -0.02894, 0.009354, 0.9995, -0.0286, 0.009362, -0.2799, -0.1365, -0.9503, -0.2786, -0.1298, -0.9516, -0.2743, -0.1317, -0.9526, -0.05703, -0.03358, -0.9978, -0.05703, -0.03358, -0.9978, -0.05584, -0.03346, -0.9979, 0.1439, -2.812e-05, -0.9896, 0.1438, -0.0003279, -0.9896, 0.1439, -2.812e-05, -0.9896, 0.002778, 0.03642, -0.9993, 0.002778, 0.03642, -0.9993, 0.002778, 0.03642, -0.9993, -0.03028, 0.1151, -0.9929, -0.02935, 0.1139, -0.9931, -0.03015, 0.113, -0.9931, -0.005369, 0.4104, -0.9119, -0.006644, 0.4099, -0.9121, -0.006644, 0.4099, -0.9121, 0.05731, 0.1494, -0.9871, 0.05412, 0.1506, -0.9871, 0.05961, 0.1509, -0.9867, 0.8621, 0.2477, 0.4421, 0.8654, 0.2467, 0.4361, 0.8678, 0.2517, 0.4284, -0.8952, -0.03328, -0.4445, -0.8952, -0.03328, -0.4445, -0.8964, -0.0318, -0.4422, -0.9998, 0.01732, -0.01347, -0.9998, 0.01732, -0.01347, -0.9998, 0.01732, -0.01347, -0.9997, 0.02044, -0.01607, -0.9997, 0.02044, -0.01607, -0.9997, 0.02044, -0.01607, -0.01506, -0.003247, 0.9999, -0.01495, -0.002442, 0.9999, -0.01505, -0.002912, 0.9999, 0.2248, -0.9737, 0.03666, 0.2248, -0.9737, 0.03666, 0.2248, -0.9737, 0.03666, 0.2275, 0.04631, -0.9727, 0.2257, 0.04561, -0.9731, 0.2268, 0.04685, -0.9728, -0.2766, 0.961, -0.003952, -0.2766, 0.961, -0.003952, -0.2766, 0.961, -0.003952, 0.1116, 0.009156, 0.9937, 0.1116, 0.009156, 0.9937, 0.1116, 0.009156, 0.9937, 0.1003, -0.008831, 0.9949, 0.1003, -0.008831, 0.9949, 0.1003, -0.008831, 0.9949, 0.06786, 0.03037, 0.9972, 0.06786, 0.03037, 0.9972, 0.06786, 0.03037, 0.9972, -0.2492, -0.02641, -0.9681, -0.2484, -0.02523, -0.9683, -0.2469, -0.02634, -0.9687, -0.1287, 0.01088, -0.9916, -0.1287, 0.01088, -0.9916, -0.1287, 0.01088, -0.9916, 0.7073, 0.006108, -0.7069, 0.7073, 0.005053, -0.7069, 0.7073, 0.005053, -0.7069, -0.03696, 0.02339, 0.999, -0.03696, 0.02339, 0.999, -0.03696, 0.02339, 0.999, -0.02149, -0.03374, -0.9992, -0.02149, -0.03374, -0.9992, -0.02149, -0.03374, -0.9992, -0.5046, -0.01363, -0.8633, -0.5046, -0.01363, -0.8633, -0.5046, -0.01363, -0.8633, 0.996, 0.01944, 0.0875, 0.996, 0.01944, 0.0875, 0.996, 0.01944, 0.0875, 0.3755, -0.9261, -0.03756, 0.3755, -0.9261, -0.03756, 0.3755, -0.9261, -0.03756, 0.06226, -0.998, 0.01043, 0.06226, -0.998, 0.01043, 0.06226, -0.998, 0.01043, 0.9999, -0.01176, 0.001769, 0.9999, -0.01176, 0.001769, 0.9999, -0.01176, 0.001769, 0.8622, -0.5065, 0.005698, 0.8622, -0.5065, 0.005698, 0.8622, -0.5065, 0.005698, 0.001599, -0.9995, -0.03162, 0.001599, -0.9995, -0.03162, 0.001599, -0.9995, -0.03162, 0.9999, -0.01277, -0.001018, 0.9999, -0.01277, -0.001018, 0.9999, -0.01335, -0.000965, -0.0684, 0.9973, -0.02508, -0.0684, 0.9973, -0.02508, -0.0691, 0.9973, -0.02477, -0.142, 0.9895, 0.02869, -0.142, 0.9895, 0.02869, -0.142, 0.9895, 0.02869, 0.8726, -0.2688, -0.4079, 0.8728, -0.2713, -0.4056, 0.8721, -0.2693, -0.4086, 0.07852, 0.9468, 0.3121, 0.07854, 0.9472, 0.3109, 0.07834, 0.9473, 0.3105, -0.5004, 0.7047, 0.503, -0.4998, 0.7044, 0.504, -0.5004, 0.7047, 0.503, -0.3828, 0.5746, 0.7234, -0.381, 0.5732, 0.7254, -0.3814, 0.5762, 0.7228, -0.9851, -0.079, 0.1525, -0.9834, -0.08648, 0.1598, -0.9847, -0.08076, 0.1543, -0.1939, -0.7669, -0.6118, -0.1911, -0.7697, -0.6092, -0.1923, -0.7711, -0.607, 0.04059, -0.5259, -0.8496, 0.03916, -0.5249, -0.8502, 0.04195, -0.5246, -0.8503, 0.9874, 0.1167, -0.1064, 0.9873, 0.1174, -0.1073, 0.9872, 0.1182, -0.1066, 0.9861, 0.1038, -0.1299, 0.9874, 0.1006, -0.122, 0.9886, 0.08999, -0.1207, -0.5297, -0.7124, -0.4603, -0.528, -0.7178, -0.4538, -0.535, -0.7156, -0.4491, 0.9196, 0.1571, -0.36, 0.9196, 0.1571, -0.36, 0.9196, 0.1571, -0.36, 0.97, 0.04015, -0.2396, 0.9706, 0.04051, -0.2372, 0.9706, 0.04021, -0.2374, 0.9637, 0.06223, -0.2597, 0.9646, 0.06272, -0.2562, 0.9643, 0.06111, -0.2578, 0.9655, 0.0491, -0.2556, 0.9656, 0.04426, -0.2563, 0.9646, 0.04939, -0.2591, 0.9659, -0.03865, -0.256, 0.9661, -0.03606, -0.2555, 0.9667, -0.03773, -0.2531, 0.988, 0.04046, -0.1488, 0.988, 0.04046, -0.1488, 0.988, 0.04046, -0.1488, 0.9848, 0.06164, -0.1624, 0.9848, 0.06193, -0.1623, 0.9848, 0.06164, -0.1624, -0.9597, -0.1753, 0.2198, -0.9597, -0.1753, 0.2198, -0.9597, -0.1753, 0.2198, -0.9688, -0.06431, 0.2393, -0.9689, -0.06529, 0.2385, -0.9688, -0.06566, 0.2388, -0.9823, 0.1334, -0.1315, -0.9824, 0.1321, -0.1319, -0.9827, 0.1316, -0.1306, -0.9557, -0.2938, 0.01986, -0.9554, -0.2885, 0.06224, -0.9628, -0.2678, 0.03679, -0.9428, 0.05644, 0.3287, -0.9433, 0.05844, 0.3267, -0.9447, 0.0504, 0.3241, -0.8876, -0.4518, -0.08997, -0.8898, -0.4437, -0.1065, -0.8864, -0.453, -0.09486, -0.9654, -0.05627, 0.2545, -0.9653, -0.05549, 0.2552, -0.9664, -0.05721, 0.2508, 0.185, 0.2698, 0.945, 0.185, 0.2698, 0.945, 0.185, 0.2698, 0.945, 0.01971, 0.9868, 0.1608, 0.01971, 0.9868, 0.1608, 0.01971, 0.9868, 0.1608, -0.04763, 0.9685, 0.2443, -0.04763, 0.9685, 0.2443, -0.04763, 0.9685, 0.2443, -0.1354, -0.1178, -0.9838, -0.1354, -0.1174, -0.9838, -0.1354, -0.1174, -0.9838, -0.04308, -0.3319, -0.9423, -0.04252, -0.332, -0.9423, -0.04252, -0.332, -0.9423, -0.0703, -0.9959, 0.05647, -0.0703, -0.9959, 0.05647, -0.0703, -0.9959, 0.05647, -0.9702, -0.02422, 0.2412, -0.9711, -0.02167, 0.2376, -0.9706, -0.02725, 0.2391, -0.9938, -0.1085, -0.0221, -0.9938, -0.1085, -0.0221, -0.9939, -0.1076, -0.02231, 0.9282, 0.1377, -0.3455, 0.9276, 0.1378, -0.3473, 0.9276, 0.1378, -0.3473, 0.9816, 0.08925, -0.1686, 0.9816, 0.08914, -0.169, 0.9814, 0.08928, -0.1699, 0.08031, 0.1562, -0.9845, 0.08031, 0.1562, -0.9845, 0.08031, 0.1562, -0.9845, -0.1481, 0.989, -0.002136, -0.1481, 0.989, -0.002136, -0.1481, 0.989, -0.002136, 0.06867, -0.01115, 0.9976, 0.06867, -0.01115, 0.9976, 0.06867, -0.01115, 0.9976, -0.06, 0.01449, -0.9981, -0.06, 0.01449, -0.9981, -0.05965, 0.01416, -0.9981, -0.1591, 0.9871, -0.01854, -0.1591, 0.9871, -0.01854, -0.1591, 0.9871, -0.01854, -0.05498, 0.02415, -0.9982, -0.05498, 0.02415, -0.9982, -0.05498, 0.02415, -0.9982, -0.1258, 0.1321, -0.9832, -0.1258, 0.1321, -0.9832, -0.1269, 0.1322, -0.9831, -0.0778, 0.9969, -0.01036, -0.07721, 0.9969, -0.01268, -0.07786, 0.9969, -0.01257, 0.1533, 0.04033, -0.9874, 0.1539, 0.04105, -0.9872, 0.1533, 0.04033, -0.9874, 0.06647, -0.9976, 0.02018, 0.06647, -0.9976, 0.02018, 0.06647, -0.9976, 0.02018, 0.1049, -0.9945, -0.005322, 0.1049, -0.9945, -0.005322, 0.1049, -0.9945, -0.005322, 0.6667, -0.7453, 0.01076, 0.6667, -0.7453, 0.01076, 0.6667, -0.7453, 0.01076, -0.007026, 1.0, -0.006783, -0.007026, 1.0, -0.006783, -0.007026, 1.0, -0.006783, 0.3103, -0.9505, -0.01336, 0.3103, -0.9505, -0.01336, 0.3103, -0.9505, -0.01336, 0.6239, -0.3116, -0.7167, 0.6332, -0.3076, -0.7103, 0.6184, -0.32, -0.7177, 0.698, 0.6679, -0.2582, 0.698, 0.6679, -0.2582, 0.698, 0.6679, -0.2582, 0.1308, 0.9488, -0.2874, 0.1308, 0.9488, -0.2874, 0.1308, 0.9488, -0.2874, -0.7096, 0.7046, 0.001126, -0.7092, 0.705, -0.0002439, -0.7103, 0.7039, 0.00104, -0.4604, 0.2663, 0.8469, -0.4614, 0.2639, 0.847, -0.46, 0.2648, 0.8475, -0.5109, 0.2157, 0.8321, -0.5128, 0.2158, 0.831, -0.5125, 0.2154, 0.8312, 0.01451, 0.6312, 0.7755, 0.01476, 0.6315, 0.7753, 0.01476, 0.6315, 0.7753, -0.7461, 0.3198, 0.584, -0.744, 0.3195, 0.5868, -0.7456, 0.322, 0.5834, 0.8364, -0.06154, -0.5447, 0.8364, -0.06154, -0.5447, 0.8364, -0.06154, -0.5447, -0.8371, -0.1662, -0.5212, -0.8372, -0.1667, -0.5209, -0.8371, -0.1657, -0.5213, 0.1535, -0.2878, -0.9453, 0.1533, -0.2886, -0.9451, 0.1531, -0.2889, -0.9451, -0.4869, 0.2958, 0.8219, -0.4848, 0.2949, 0.8234, -0.4855, 0.2981, 0.8218, 0.5027, 0.2466, 0.8286, 0.5027, 0.2474, 0.8283, 0.5026, 0.247, 0.8285, 0.4918, 0.4179, 0.7639, 0.4894, 0.418, 0.7654, 0.4918, 0.4148, 0.7656, 0.3224, -0.3364, -0.8848, 0.3224, -0.3307, -0.8869, 0.3238, -0.3321, -0.8859, 0.309, -0.09696, -0.9461, 0.3097, -0.09757, -0.9458, 0.3097, -0.09757, -0.9458, -0.5686, 0.05672, -0.8207, -0.5672, 0.05612, -0.8217, -0.5672, 0.05612, -0.8217, -0.5713, -0.6026, -0.5572, -0.5648, -0.5934, -0.5734, -0.5655, -0.6095, -0.5556, 0.6235, 0.4338, 0.6505, 0.626, 0.4436, 0.6413, 0.6249, 0.4493, 0.6385, 0.7435, -0.4632, -0.4823, 0.7426, -0.4635, -0.4835, 0.7429, -0.462, -0.4844, -0.08372, 0.9963, -0.01701, -0.08519, 0.9962, -0.01706, -0.08501, 0.9963, -0.01593, -0.08508, 0.9963, -0.01517, -0.8741, 0.389, 0.291, -0.8745, 0.3852, 0.2947, -0.8737, 0.386, 0.2962, -0.06656, -0.774, -0.6297, -0.0644, -0.7733, -0.6307, -0.06757, -0.7774, -0.6253, -0.7901, -0.2387, -0.5645, -0.7903, -0.2343, -0.5661, -0.7897, -0.2361, -0.5662, -0.07755, 0.6451, 0.7602, -0.07807, 0.6453, 0.76, -0.07898, 0.6452, 0.7599, 0.0632, 0.0492, -0.9968, 0.0632, 0.0492, -0.9968, 0.0632, 0.0492, -0.9968, -0.07836, 0.9173, 0.3904, -0.07836, 0.9173, 0.3904, -0.07836, 0.9173, 0.3904, -0.2451, 0.9647, -0.09656, -0.2451, 0.9647, -0.09656, -0.2451, 0.9647, -0.09656, 0.595, 0.7328, -0.3302, 0.595, 0.7328, -0.3302, 0.595, 0.7328, -0.3302, 0.02114, 0.9409, -0.338, 0.02114, 0.9409, -0.338, 0.02114, 0.9409, -0.338, 0.4624, 0.6038, 0.6493, 0.4623, 0.5996, 0.6533, 0.4669, 0.6041, 0.6458, -0.5134, -0.02254, -0.8578, -0.5134, -0.02254, -0.8578, -0.5134, -0.02254, -0.8578, -0.6353, 0.02409, -0.7719, -0.6353, 0.02409, -0.7719, -0.6353, 0.02409, -0.7719, 0.4737, 0.5118, 0.7167, 0.4723, 0.5169, 0.714, 0.4699, 0.5164, 0.7159, 0.2507, 0.5248, 0.8134, 0.2483, 0.5261, 0.8134, 0.2508, 0.5219, 0.8153, -0.1325, 0.2945, 0.9464, -0.1325, 0.2945, 0.9464, -0.1325, 0.2945, 0.9464, -0.8286, 0.2058, 0.5207, -0.8291, 0.206, 0.5198, -0.8284, 0.2017, 0.5225, 0.5211, -0.07476, -0.8502, 0.5206, -0.07666, -0.8503, 0.5196, -0.07273, -0.8513, -0.7557, 0.131, -0.6417, -0.7567, 0.1323, -0.6403, -0.755, 0.1331, -0.6421, -0.2051, 0.9314, -0.3008, -0.2049, 0.9302, -0.3045, -0.2247, 0.9279, -0.2974, -0.9024, -0.1598, -0.4003, -0.903, -0.1656, -0.3965, -0.9033, -0.16, -0.398, 0.01343, 0.0103, -0.9999, 0.01324, 0.01057, -0.9999, 0.01324, 0.01057, -0.9999, -0.3214, -0.03331, -0.9463, -0.3201, -0.03265, -0.9468, -0.3198, -0.03302, -0.9469, 0.8894, 0.248, -0.3839, 0.8876, 0.2481, -0.388, 0.8894, 0.2516, -0.3816, -0.01153, -0.07368, -0.9972, -0.01228, -0.07354, -0.9972, -0.01153, -0.07368, -0.9972, 0.6855, 0.7, 0.2002, 0.6857, 0.6996, 0.2008, 0.6855, 0.7002, 0.1994, -0.8784, 0.2121, 0.4283, -0.8801, 0.2114, 0.4252, -0.8766, 0.2054, 0.4351, -0.922, 0.3651, -0.1289, -0.922, 0.3652, -0.1286, -0.9217, 0.3655, -0.1297, -0.9798, -0.1059, 0.1699, -0.9799, -0.1048, 0.1699, -0.9798, -0.1059, 0.1699, -0.8898, 0.4304, 0.1513, -0.8898, 0.4304, 0.1513, -0.8898, 0.4309, 0.1505, 0.2555, 0.3572, 0.8984, 0.2555, 0.3572, 0.8984, 0.2555, 0.3572, 0.8984, -0.2156, -0.706, -0.6746, -0.2158, -0.7056, -0.6749, -0.2156, -0.706, -0.6746, 0.08813, -0.9516, -0.2944, 0.08813, -0.9516, -0.2944, 0.08813, -0.9516, -0.2944, 0.983, 0.08068, -0.1649, 0.9836, 0.07834, -0.1625, 0.9832, 0.07838, -0.1649, -0.4589, 0.7896, -0.4075, -0.4589, 0.7896, -0.4075, -0.4589, 0.7896, -0.4075, -0.4589, 0.7896, -0.4075, -0.3552, 0.3477, -0.8677, -0.3563, 0.3481, -0.8671, -0.355, 0.3487, -0.8674, -0.3552, 0.3477, -0.8677, -0.5068, 0.5888, 0.6297, -0.5009, 0.5859, 0.6371, -0.5024, 0.5895, 0.6326, -0.4128, -0.1108, -0.9041, -0.4116, -0.1086, -0.9049, -0.4115, -0.1114, -0.9046, -0.4128, -0.1108, -0.9041, -0.5559, -0.4175, -0.7188, -0.5544, -0.4187, -0.7193, -0.5546, -0.42, -0.7183, 0.9983, -0.04596, -0.03698, 0.9984, -0.04556, -0.03495, 0.9983, -0.04594, -0.03451, 0.9982, -0.04784, -0.03589, -0.4676, 0.1108, -0.8769, -0.469, 0.1125, -0.876, -0.4647, 0.115, -0.878, -0.4635, 0.11, -0.8792, 0.04236, 0.1022, -0.9939, 0.04335, 0.1024, -0.9938, 0.04374, 0.1012, -0.9939, 0.04289, 0.1012, -0.9939, 0.547, 0.005338, 0.8371, 0.547, 0.005338, 0.8371, 0.547, 0.005338, 0.8371, 0.547, 0.005338, 0.8371, -0.9999, -0.01029, -0.0003047, -0.9999, -0.01029, -0.0003047, -0.9999, -0.01082, -0.0008571, -0.9999, -0.01029, -0.0003047, 0.999, 0.03425, -0.02841, 0.999, 0.03392, -0.02808, 0.999, 0.03425, -0.02841, 0.999, 0.03425, -0.02841, -0.1537, -0.06413, -0.986, -0.1537, -0.06413, -0.986, -0.1537, -0.06413, -0.986, -0.1537, -0.06413, -0.986, -0.9491, 0.2942, 0.1122, -0.9459, 0.3079, 0.1023, -0.9476, 0.3029, 0.1015, 0.5156, 0.1659, 0.8406, 0.5143, 0.1649, 0.8416, 0.5142, 0.1641, 0.8418, 0.5152, 0.1624, 0.8415, 0.2496, 0.9683, -0.009576, 0.2496, 0.9683, -0.009576, 0.2496, 0.9683, -0.009576, 0.7535, -0.2923, -0.5889, 0.7533, -0.2951, -0.5878, 0.7521, -0.2936, -0.5901, 0.752, -0.2931, -0.5904, 0.6901, 0.4919, 0.5309, 0.6866, 0.495, 0.5325, 0.6862, 0.4949, 0.533, -0.009544, -0.3176, -0.9482, -0.01017, -0.3184, -0.9479, -0.01028, -0.318, -0.948, -0.01104, -0.3175, -0.9482, -0.9981, -0.04587, 0.0404, -0.9981, -0.04422, 0.04199, -0.9983, -0.0427, 0.04015, -0.9983, -0.04347, 0.03927, -0.08863, -0.06119, -0.9942, -0.08911, -0.05981, -0.9942, -0.08669, -0.0606, -0.9944, -0.08811, -0.06074, -0.9943, -0.06905, 0.05419, -0.9961, -0.06937, 0.05314, -0.9962, -0.06991, 0.05358, -0.9961, -0.0693, 0.05363, -0.9962, -0.9996, 0.02566, -0.00871, -0.9996, 0.02566, -0.00871, -0.9996, 0.0259, -0.008946, -0.9996, 0.02566, -0.00871, -0.6951, 0.7189, -0.003537, -0.6952, 0.7188, -0.00411, -0.6952, 0.7188, -0.00411, -0.6957, 0.7184, -0.003984, 0.6998, 0.559, 0.4447, 0.7128, 0.5512, 0.4336, 0.7033, 0.5662, 0.4299, 0.7024, 0.5664, 0.4311, -0.9826, -0.07571, 0.1696, -0.9827, -0.07671, 0.1688, -0.9826, -0.07629, 0.1696, -0.9824, -0.07693, 0.1704, 0.1532, -0.05191, -0.9868, 0.1532, -0.05191, -0.9868, 0.1534, -0.05208, -0.9868, 0.1532, -0.05191, -0.9868, 0.01547, 0.006781, 0.9999, 0.01547, 0.006781, 0.9999, 0.01547, 0.006781, 0.9999, 0.01547, 0.006781, 0.9999, 0.9813, -0.03551, 0.189, 0.9813, -0.03551, 0.189, 0.9813, -0.03551, 0.189, 0.9813, -0.03551, 0.189, 0.9813, -0.03551, 0.189, 0.9813, -0.03551, 0.189, 0.9813, -0.03551, 0.189, 0.975, -0.0541, 0.2156, 0.975, -0.0541, 0.2156, 0.975, -0.0541, 0.2156, 0.975, -0.0541, 0.2156, 0.975, -0.0541, 0.2156, 0.975, -0.0541, 0.2156, 0.975, -0.0541, 0.2156, 0.9734, 0.07302, -0.2173, 0.9734, 0.07302, -0.2173, 0.9734, 0.07302, -0.2173, 0.9734, 0.07302, -0.2173, 0.9734, 0.07302, -0.2173, 0.9734, 0.07302, -0.2173, 0.9734, 0.07302, -0.2173, 0.9765, 0.0726, -0.2029, 0.9765, 0.0726, -0.2029, 0.9765, 0.0726, -0.2029, 0.9765, 0.0726, -0.2029, 0.9765, 0.0726, -0.2029, 0.9765, 0.0726, -0.2029, 0.9765, 0.0726, -0.2029, -1.0, 0.0, 0.009722, -1.0, 0.0, 0.009722, -1.0, 0.0, 0.009722, -1.0, 0.0, 0.009722, 0.9995, 0.0, -0.03189, 0.9995, 0.0, -0.03189, 0.9995, 0.0, -0.03189, 0.9995, 0.0, -0.03189, 0.3453, -0.005761, 0.9385, 0.3454, -0.006088, 0.9384, 0.3453, -0.005761, 0.9385, 0.3453, -0.005761, 0.9385, -0.9997, 0.0, -0.02461, -0.9997, 0.0, -0.02461, -0.9997, 0.0, -0.02461, -0.9997, 0.0, -0.02461, -0.1114, -8.251e-08, -0.9938, -0.1114, -8.251e-08, -0.9938, -0.1114, -8.251e-08, -0.9938, -0.1114, -8.251e-08, -0.9938, -0.0965, -9.244e-08, -0.9953, -0.0965, -9.244e-08, -0.9953, -0.0965, -9.244e-08, -0.9953, -0.0965, -9.244e-08, -0.9953, 0.9985, 0.0, -0.05468, 0.9985, 0.0, -0.05468, 0.9985, 0.0, -0.05468, 0.9985, 0.0, -0.05468, -0.3719, -0.0057, 0.9283, -0.3716, -0.005699, 0.9284, -0.3716, -0.005699, 0.9284, -0.3716, -0.005699, 0.9284, 0.1433, -0.0002642, 0.9897, 0.1439, 9.74e-08, 0.9896, 0.1439, 9.74e-08, 0.9896, 0.1438, 0.0003085, 0.9896, -0.006511, 0.9958, 0.09079, -0.006511, 0.9958, 0.09079, -0.006511, 0.9958, 0.09079, -0.006511, 0.9958, 0.09079, 0.03113, 0.9995, -0.0002743, 0.03113, 0.9995, -0.0002743, 0.03113, 0.9995, -0.0002743, 0.0318, 0.9995, -0.0002885, -0.01422, 0.9949, -0.09987, -0.01422, 0.9949, -0.09987, -0.01422, 0.9949, -0.09987, -0.01422, 0.9949, -0.09987, -0.1043, 0.9945, -0.00114, -0.1043, 0.9945, -0.00114, -0.1043, 0.9945, -0.00114, -0.1043, 0.9945, -0.00114, 0.009838, 0.9845, -0.1753, 0.009838, 0.9845, -0.1753, 0.009838, 0.9845, -0.1753, 0.009838, 0.9845, -0.1753, 0.009838, 0.9845, -0.1753, -0.09838, 0.9906, 0.09485, -0.09838, 0.9906, 0.09485, -0.09838, 0.9906, 0.09485, -0.09838, 0.9906, 0.09485, -0.09838, 0.9906, 0.09485, -0.1094, 0.8602, 0.4981, -0.1097, 0.8602, 0.498, -0.1097, 0.8602, 0.498, -0.1097, 0.8602, 0.498, -0.1097, 0.8602, 0.498, -0.1104, 0.8598, 0.4986, -0.1097, 0.8602, 0.498, 0.1267, 0.9919, 0.001183, 0.1267, 0.9919, 0.001183, 0.1267, 0.9919, 0.001183, 0.1269, 0.9919, 0.001783])] * 3)])

# ---- objects
ob_cylinder_001 = bpy.data.objects.new('Cylinder.001', me_16616_safety_glasses_v1)

# ---- transforms, parenting, visibility, modifiers, constraints
ob_cylinder_001.location = (-0.3812, 0.0, 0.0)
ob_cylinder_001.rotation_euler = (1.192e-07, -0.0, 0.0)
ob_cylinder_001.scale = (0.3882, 0.3882, 0.3882)

# ---- collection membership
col_collection.objects.link(ob_cylinder_001)

# ---- scene / render settings (as saved in the file)
scene.frame_start = 1; scene.frame_end = 250; scene.frame_set(1)
scene.render.engine = 'BLENDER_EEVEE_NEXT'
scene.cycles.use_denoising = False
scene.cycles.samples = 128
scene.cycles.sampling_pattern = 'TABULATED_SOBOL'
scene.cycles.use_adaptive_sampling = False
scene.cycles.use_light_tree = False
scene.view_settings.view_transform = 'Filmic'
bpy.context.view_layer.update()

# ---- added for rendering (the .blend has no active camera and no usable light): camera, sun
cam_auto = bpy.data.cameras.new('AutoCamera')
cam_auto.lens = 50.0
cam_auto.sensor_width = 36.0
cam_auto.clip_end = 1000.0
ob_auto_camera = bpy.data.objects.new('AutoCamera', cam_auto)
scene.collection.objects.link(ob_auto_camera)
ob_auto_camera.location = (8.09072, -7.37205, 7.9625)
ob_auto_camera.rotation_euler = (1.09748, -7.21219e-08, 0.694738)
scene.camera = ob_auto_camera
light_auto_sun = bpy.data.lights.new('AutoSun', 'SUN')
light_auto_sun.energy = 3.0
light_auto_sun.angle = 0.0523599
ob_auto_sun = bpy.data.objects.new('AutoSun', light_auto_sun)
scene.collection.objects.link(ob_auto_sun)
ob_auto_sun.rotation_euler = (0.872665, 0.174533, 0.523599)
bpy.context.view_layer.update()
